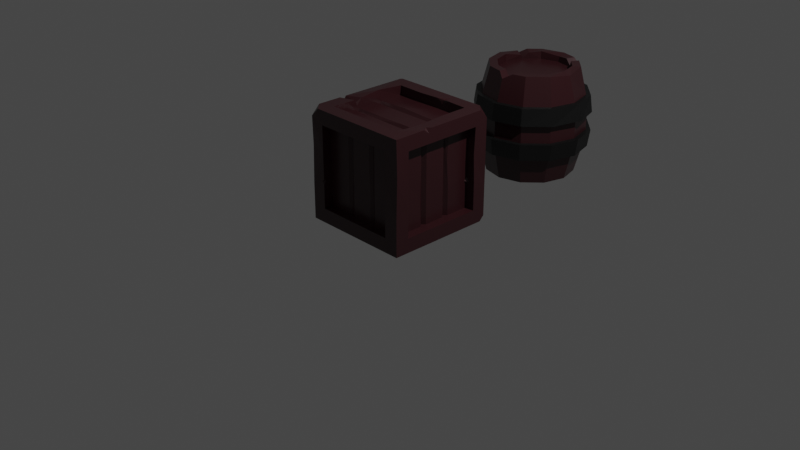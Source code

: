 # Source: dungeon.blend  (saved by Blender 3.4.6; exported with 4.5.12 LTS)
import bpy
from mathutils import Matrix  # noqa: F401  (used for matrix-valued properties, if any)

bpy.ops.wm.read_factory_settings(use_empty=True)
scene = bpy.context.scene
scene.name = 'Scene'

# ---- collections
col_collection = bpy.data.collections.new('Collection'); scene.collection.children.link(col_collection)
col_dungeon_props = bpy.data.collections.new('Dungeon props'); scene.collection.children.link(col_dungeon_props)

# ---- materials (node trees are filled in below, after node groups)
mat_wood = bpy.data.materials.new('Wood')
mat_wood.use_transparent_shadow = False
mat_metal_barrel = bpy.data.materials.new('Metal barrel')
mat_metal_barrel.use_transparent_shadow = False

# ---- material node trees
mat_wood.use_nodes = True; mat_wood.node_tree.nodes.clear()
_N = mat_wood.node_tree.nodes; _L = mat_wood.node_tree.links
n0 = _N.new('ShaderNodeBsdfPrincipled'); n0.name = 'Principled BSDF'; n0.location = (10, 300)
n0.distribution = 'GGX'
n0.subsurface_method = 'RANDOM_WALK_SKIN'
n0.inputs[0].default_value = (0.03292, 0.008286, 0.01048, 1.0)
n0.inputs[2].default_value = 0.3364
n0.inputs[3].default_value = 1.45
n0.inputs[27].default_value = (0.0, 0.0, 0.0, 1.0)
n0.inputs[28].default_value = 1.0
n1 = _N.new('ShaderNodeOutputMaterial'); n1.name = 'Material Output'; n1.location = (300, 300)
_L.new(n0.outputs[0], n1.inputs[0])
n1.is_active_output = True
mat_metal_barrel.use_nodes = True; mat_metal_barrel.node_tree.nodes.clear()
_N = mat_metal_barrel.node_tree.nodes; _L = mat_metal_barrel.node_tree.links
n0 = _N.new('ShaderNodeBsdfPrincipled'); n0.name = 'Principled BSDF'; n0.location = (10, 300)
n0.distribution = 'GGX'
n0.subsurface_method = 'RANDOM_WALK_SKIN'
n0.inputs[0].default_value = (0.00241, 0.00241, 0.00241, 1.0)
n0.inputs[3].default_value = 1.45
n0.inputs[27].default_value = (0.0, 0.0, 0.0, 1.0)
n0.inputs[28].default_value = 1.0
n1 = _N.new('ShaderNodeOutputMaterial'); n1.name = 'Material Output'; n1.location = (300, 300)
_L.new(n0.outputs[0], n1.inputs[0])
n1.is_active_output = True

# ---- world
world_world = bpy.data.worlds.new('World'); scene.world = world_world
world_world.use_nodes = True; world_world.node_tree.nodes.clear()
_N = world_world.node_tree.nodes; _L = world_world.node_tree.links
n0 = _N.new('ShaderNodeOutputWorld'); n0.name = 'World Output'; n0.location = (300, 300)
n1 = _N.new('ShaderNodeBackground'); n1.name = 'Background'; n1.location = (10, 300)
n1.inputs[0].default_value = (0.05088, 0.05088, 0.05088, 1.0)
_L.new(n1.outputs[0], n0.inputs[0])
n0.is_active_output = True
world_world.color = (0.05088, 0.05088, 0.05088)
world_world.use_sun_shadow = False
world_world.sun_shadow_jitter_overblur = 0.0

# ---- cameras
cam_camera = bpy.data.cameras.new('Camera')
cam_camera.clip_end = 100.0
cam_camera.ortho_scale = 7.314

# ---- lights
light_light = bpy.data.lights.new('Light', 'POINT')
light_light.transmission_factor = 0.0
light_light.energy = 1000.0
light_light.shadow_soft_size = 0.1
light_light.shadow_maximum_resolution = 0.006
light_light.use_absolute_resolution = True

# ---- meshes
me_cube_001 = bpy.data.meshes.new('Cube.001')
me_cube_001.from_pydata([(-0.6, -0.6, -0.6), (0.6, -0.6, -0.6), (0.6, -0.6, 0.6), (-0.6, -0.4457, -0.4457), (-0.6, -0.4457, 0.4457), (-0.6, 0.4457, 0.4457), (-0.6, 0.4457, -0.4457), (-0.4457, 0.6, -0.4457), (-0.4457, 0.6, 0.4457), (0.4457, 0.6, 0.4457), (0.4457, 0.6, -0.4457), (0.6, 0.4457, -0.4457), (0.6, 0.4457, 0.4457), (0.6, -0.4457, 0.4457), (0.6, -0.4457, -0.4457), (0.4457, -0.6, -0.4457), (0.4457, -0.6, 0.4457), (-0.4457, -0.6, 0.4457), (-0.4457, -0.6, -0.4457), (-0.4457, 0.4457, -0.6), (0.4457, 0.4457, -0.6), (0.4457, -0.4457, -0.6), (-0.4457, -0.4457, -0.6), (0.4457, 0.4457, 0.6), (-0.4457, 0.4457, 0.6), (-0.4457, -0.4457, 0.6), (0.4457, -0.4457, 0.6), (-0.6, -0.4457, -0.4457), (-0.6, -0.4457, 0.4457), (-0.6, 0.4457, -0.4457), (-0.4457, 0.6, 0.4457), (-0.4457, 0.6, -0.4457), (0.4457, 0.6, -0.4457), (0.4457, 0.6, 0.4457), (0.6, 0.4457, 0.4457), (0.6, 0.4457, -0.4457), (0.6, -0.4457, -0.4457), (0.6, -0.4457, 0.4457), (0.4457, -0.6, 0.4457), (0.4457, -0.6, -0.4457), (-0.4457, -0.6, -0.4457), (-0.4457, -0.6, 0.4457), (0.4457, 0.4457, -0.6), (-0.4457, 0.4457, -0.6), (-0.4457, -0.4457, -0.6), (0.4457, -0.4457, -0.6), (-0.4457, 0.4457, 0.6), (0.4457, 0.4457, 0.6), (0.4457, -0.4457, 0.6), (-0.4457, -0.4457, 0.6), (-0.4965, -0.4457, -0.4457), (-0.4965, -0.4457, 0.4457), (-0.4949, 0.4413, -0.4339), (-0.4981, 0.4502, 0.4339), (-0.4457, 0.4965, 0.4457), (-0.4457, 0.4965, -0.4457), (0.4457, 0.4965, -0.4457), (0.4457, 0.4965, 0.4457), (0.4965, 0.4457, 0.4457), (0.4965, 0.4457, -0.4457), (0.4965, -0.4457, -0.4457), (0.4965, -0.4457, 0.4457), (0.4457, -0.4965, 0.4457), (0.4457, -0.4965, -0.4457), (-0.4457, -0.4965, -0.4457), (-0.4457, -0.4965, 0.4457), (0.4429, 0.4376, -0.4925), (-0.4457, 0.4457, -0.4965), (-0.4457, -0.4457, -0.4965), (0.4457, -0.4457, -0.4965), (-0.4457, 0.4457, 0.4965), (0.4457, 0.4457, 0.4965), (0.4457, -0.4457, 0.4965), (-0.4457, -0.4457, 0.4965), (-0.6, 0.2, -0.6), (-0.6, 0.2, 0.6), (0.6, -0.2, -0.6), (0.6, 0.2, -0.6), (0.6, 0.2, 0.6), (-0.6, 0.1486, -0.4457), (-0.1486, -0.6, 0.4457), (-0.6, -0.1486, 0.4457), (0.1486, -0.6, -0.4457), (0.6, 0.1486, -0.4457), (0.1486, 0.6, 0.4457), (-0.1486, 0.6, 0.4457), (-0.4457, -0.1486, -0.6), (0.4457, -0.1486, -0.6), (-0.1486, 0.6, -0.4457), (0.4457, 0.1486, 0.6), (-0.2, -0.6, 0.6), (-0.4604, 0.149, 0.6191), (0.2, -0.6, 0.6), (-0.6, -0.1486, -0.4457), (0.2, -0.6, -0.6), (-0.6, 0.1486, 0.4457), (0.6, -0.1486, -0.4457), (-0.2, -0.6, -0.6), (0.6, 0.1486, 0.4457), (0.6, -0.1486, 0.4457), (-0.4457, 0.1486, -0.6), (0.2, 0.6, 0.6), (-0.2, 0.6, 0.6), (0.4457, 0.1486, -0.6), (0.4534, -0.1514, 0.5888), (0.2, 0.6, -0.6), (-0.1486, 0.4457, -0.6), (-0.1489, 0.4409, 0.5981), (-0.1486, -0.6, -0.4457), (0.1486, -0.6, 0.4457), (0.1486, 0.4457, -0.5722), (-0.1486, -0.4457, -0.6), (0.1486, -0.4457, -0.6), (0.1486, -0.4457, 0.6), (-0.1486, -0.4457, 0.6), (0.1486, 0.4457, -0.4965), (-0.1486, 0.4457, -0.4965), (-0.1486, -0.4457, -0.4965), (0.1486, -0.4457, -0.4965), (-0.1486, 0.4457, 0.4965), (0.1486, 0.4457, 0.4965), (0.1486, -0.4457, 0.4965), (-0.1486, -0.4457, 0.4965), (-0.4965, 0.1126, -0.4457), (-0.4965, 0.1845, -0.4457), (-0.5325, 0.1486, -0.4457), (-0.4653, 0.1486, -0.4457), (-0.4965, -0.1845, -0.4457), (-0.4965, -0.1126, -0.4457), (-0.5325, -0.1486, -0.4457), (-0.4653, -0.1486, -0.4457), (-0.4965, -0.1126, 0.4457), (-0.4965, -0.1845, 0.4457), (-0.5325, -0.1486, 0.4457), (-0.4653, -0.1486, 0.4457), (-0.4965, 0.1845, 0.4457), (-0.4965, 0.1126, 0.4457), (-0.5325, 0.1486, 0.4457), (-0.4653, 0.1486, 0.4457), (0.4965, -0.1126, -0.4457), (0.4965, -0.1845, -0.4457), (0.5325, -0.1486, -0.4457), (0.4653, -0.1486, -0.4457), (0.4965, 0.1845, -0.4457), (0.4965, 0.1126, -0.4457), (0.5325, 0.1486, -0.4457), (0.4653, 0.1486, -0.4457), (0.4965, 0.1126, 0.4457), (0.4965, 0.1845, 0.4457), (0.5325, 0.1486, 0.4457), (0.4653, 0.1486, 0.4457), (0.4965, -0.1845, 0.4457), (0.4965, -0.1126, 0.4457), (0.5325, -0.1486, 0.4457), (0.4653, -0.1486, 0.4457), (-0.4457, 0.1845, -0.4965), (-0.4457, 0.1126, -0.4965), (-0.4457, 0.1486, -0.5325), (-0.4457, 0.1486, -0.4712), (-0.4457, -0.1126, -0.4965), (-0.4457, -0.1845, -0.4965), (-0.4457, -0.1486, -0.5325), (-0.4457, -0.1486, -0.4712), (0.4457, -0.1845, -0.4965), (0.4457, -0.1126, -0.4965), (0.4457, -0.1486, -0.5325), (0.4457, -0.1486, -0.4712), (0.4457, 0.1126, -0.4965), (0.4457, 0.1845, -0.4965), (0.4457, 0.1486, -0.5325), (0.4457, 0.1486, -0.4712), (0.4457, 0.1845, 0.4965), (0.4457, 0.1126, 0.4965), (0.4457, 0.1486, 0.5325), (0.4457, 0.1486, 0.4712), (0.4457, -0.1126, 0.4965), (0.4457, -0.1845, 0.4965), (0.4457, -0.1486, 0.5325), (0.4457, -0.1486, 0.4712), (-0.4457, -0.1845, 0.4965), (-0.4457, -0.1126, 0.4965), (-0.4457, -0.1486, 0.5325), (-0.4457, -0.1486, 0.4712), (-0.4457, 0.1126, 0.4965), (-0.4457, 0.1845, 0.4965), (-0.4457, 0.1486, 0.5325), (-0.4457, 0.1486, 0.4712), (0.1126, 0.4965, -0.4457), (0.1845, 0.4965, -0.4457), (0.1486, 0.5325, -0.4457), (0.1486, 0.4755, -0.4457), (-0.1845, 0.4965, -0.4457), (-0.1126, 0.4965, -0.4457), (-0.1486, 0.5325, -0.4457), (-0.1486, 0.4755, -0.4457), (-0.1126, 0.4965, 0.4457), (-0.1845, 0.4965, 0.4457), (-0.1486, 0.5325, 0.4457), (-0.1486, 0.4755, 0.4457), (0.1845, 0.4965, 0.4457), (0.1126, 0.4965, 0.4457), (0.1463, 0.5326, 0.4567), (0.1487, 0.4749, 0.4346), (-0.1126, -0.4965, -0.4457), (-0.1845, -0.4965, -0.4457), (-0.1486, -0.5325, -0.4457), (-0.1636, -0.4812, -0.4522), (0.1845, -0.4965, -0.4457), (0.1126, -0.4965, -0.4457), (0.1486, -0.5325, -0.4457), (0.1496, -0.47, -0.4308), (0.1126, -0.4965, 0.4457), (0.1845, -0.4965, 0.4457), (0.1486, -0.5325, 0.4457), (0.1486, -0.4755, 0.4457), (-0.1845, -0.4965, 0.4457), (-0.1126, -0.4965, 0.4457), (-0.1486, -0.5325, 0.4457), (-0.1486, -0.4755, 0.4457), (-0.1484, 0.1924, 0.5053), (-0.1486, 0.1126, 0.4965), (-0.1486, 0.1486, 0.4712), (0.1486, 0.1126, 0.4965), (0.1486, 0.1845, 0.4965), (0.1486, 0.1486, 0.4712), (-0.1368, -0.1092, 0.4901), (-0.1486, -0.1845, 0.4965), (-0.1486, -0.1486, 0.4712), (0.1642, -0.1843, 0.4916), (0.1486, -0.1126, 0.4965), (0.1602, -0.1496, 0.4663), (0.1551, 0.1823, -0.4965), (0.1529, 0.1111, -0.4965), (0.1486, 0.1486, -0.4712), (-0.1486, 0.1126, -0.4965), (-0.1486, 0.1845, -0.4965), (-0.1486, 0.1486, -0.4712), (0.1738, -0.196, -0.4892), (0.1486, -0.1126, -0.4965), (0.1297, -0.1549, -0.4655), (-0.1486, -0.1126, -0.4965), (-0.1486, -0.1845, -0.4965), (-0.1486, -0.1486, -0.4712), (-0.6, -0.6, -0.2), (-0.6, -0.5899, 0.1966), (-0.6, 0.6, 0.2), (-0.6, 0.6, -0.2), (0.6, 0.6, 0.2), (0.6, 0.6, -0.2), (0.6029, -0.5928, 0.2018), (0.6, -0.6, -0.2), (-0.6, -0.4457, -0.1486), (-0.6, 0.4457, 0.1486), (-0.6, 0.4457, -0.1486), (-0.4457, 0.6, -0.1486), (0.5933, 0.4394, 0.1567), (0.6, -0.4457, -0.1486), (0.4457, -0.6, -0.1486), (-0.4457, 0.6, 0.1486), (0.4457, 0.6, -0.1486), (0.6, 0.4457, -0.1486), (0.6, -0.4457, 0.1486), (0.4457, -0.6, 0.1486), (-0.4457, -0.6, 0.1486), (-0.4965, -0.4457, -0.1486), (-0.4965, -0.4457, 0.1486), (-0.4965, 0.4457, 0.1486), (-0.5005, 0.4543, -0.1438), (-0.4457, 0.4965, 0.1486), (-0.4457, 0.4965, -0.1486), (0.4457, 0.4965, 0.1486), (0.4457, 0.4965, -0.1486), (0.4965, 0.4457, 0.1486), (0.4965, -0.4457, 0.1486), (0.4965, -0.4457, -0.1486), (0.4457, -0.4965, 0.1486), (0.4457, -0.4965, -0.1486), (-0.4457, -0.4965, -0.1486), (-0.4457, -0.4965, 0.1486), (0.4965, 0.1126, 0.1486), (0.4965, 0.1126, -0.1486), (0.4668, 0.1552, -0.1444), (0.4653, 0.1486, 0.1486), (0.4965, 0.1845, -0.1486), (0.4918, 0.17, 0.1425), (0.4965, -0.1845, 0.1486), (0.492, -0.1918, -0.1466), (0.4653, -0.1486, -0.1486), (0.4653, -0.1486, 0.1486), (0.4965, -0.1126, -0.1486), (0.4965, -0.1126, 0.1486), (-0.4965, -0.1126, 0.1486), (-0.4965, -0.1126, -0.1486), (-0.4653, -0.1486, -0.1257), (-0.4653, -0.1486, 0.1486), (-0.5004, -0.174, -0.1486), (-0.4915, -0.1945, 0.1551), (-0.4965, 0.1845, 0.1486), (-0.4965, 0.1845, -0.1486), (-0.4653, 0.1486, -0.1486), (-0.4676, 0.155, 0.1486), (-0.4937, 0.1088, -0.1418), (0.1126, -0.4965, 0.1486), (0.1205, -0.4918, -0.1403), (0.1471, -0.4787, -0.1569), (0.1486, -0.4755, 0.1486), (0.1845, -0.4965, -0.1486), (0.1895, -0.4989, 0.1385), (-0.1845, -0.4965, 0.1486), (-0.1845, -0.4965, -0.1486), (-0.1486, -0.4755, -0.1486), (-0.1387, -0.4696, 0.1589), (-0.1126, -0.4965, -0.1486), (-0.1126, -0.4965, 0.1486), (-0.1126, 0.4965, 0.1486), (-0.09572, 0.5013, -0.1507), (-0.1416, 0.4749, -0.1378), (-0.1524, 0.4731, 0.1549), (-0.1831, 0.4997, -0.1614), (-0.1845, 0.4965, 0.1486), (0.1845, 0.4965, 0.1486), (0.1845, 0.4965, -0.1486), (0.1486, 0.4755, -0.1486), (0.1486, 0.4755, 0.1486), (0.1126, 0.4965, -0.1486), (0.1126, 0.4965, 0.1486), (0.5311, 0.5311, 0.6), (0.6, 0.5026, 0.6), (0.6, 0.5311, 0.5311), (0.6, 0.6, 0.5026), (0.5311, 0.6, 0.5311), (0.5026, 0.6, 0.6), (-0.5324, -0.6, 0.5324), (-0.5044, -0.6, 0.6), (-0.5324, -0.5324, 0.6), (-0.6, -0.5044, 0.6), (-0.6, -0.5324, 0.5324), (-0.6, -0.5976, 0.5045), (-0.5324, 0.6, -0.5324), (-0.5044, 0.6, -0.6), (-0.5324, 0.5324, -0.6), (-0.6, 0.5044, -0.6), (-0.6, 0.5324, -0.5324), (-0.6, 0.6, -0.5044), (0.6, -0.1841, 0.5524), (0.6, -0.1498, 0.6), (0.5525, -0.1842, 0.5964), (0.6, -0.2502, 0.6), (-0.4652, -0.1502, 0.5618), (-0.4448, -0.09038, 0.6032), (-0.4423, -0.1852, 0.6), (-0.4423, -0.1852, 0.6), (-0.4457, -0.6, -0.1752), (-0.4457, -0.5734, -0.1486), (-0.4457, -0.6, -0.1219), (-0.471, -0.6, -0.157), (-0.4457, -0.6, -0.1752), (0.532, 0.4457, -0.1486), (0.4965, 0.4457, -0.1131), (0.4965, 0.4102, -0.1486), (0.4965, 0.4457, -0.1841), (-0.6, 0.3678, 0.4457), (-0.6, 0.4457, 0.4457), (-0.6, 0.4457, 0.3678), (-0.5227, 0.4491, 0.4367), (-0.6, -0.4457, 0.1935), (-0.5551, -0.4457, 0.1486), (-0.6, -0.4457, 0.1036), (-0.6, -0.4884, 0.1628), (-0.6, -0.4457, 0.1935), (-0.4965, 0.1126, 0.1807), (-0.4784, 0.1392, 0.1486), (-0.4962, 0.1122, 0.1164), (-0.4965, 0.08044, 0.1486), (-0.6, -0.1838, -0.5515), (-0.6, -0.1489, -0.6), (-0.5515, -0.1838, -0.6), (-0.6, -0.2511, -0.6), (0.1725, 0.6, -0.4457), (0.1725, 0.6, -0.4457), (0.1561, 0.6, -0.4684), (0.1246, 0.6, -0.4457), (0.1486, 0.5761, -0.4457), (-0.1667, 0.6, -0.6), (-0.1895, 0.5684, -0.6), (-0.2333, 0.6, -0.6), (-0.1895, 0.6, -0.5684), (-0.5862, 0.5862, 0.6), (-0.5804, 0.6, 0.6), (-0.5862, 0.6, 0.5862), (-0.6, 0.6, 0.5804), (-0.6, 0.5862, 0.5862), (-0.6, 0.5804, 0.6), (0.6, 0.5631, -0.5631), (0.6, 0.5478, -0.6), (0.5631, 0.5631, -0.6), (0.5478, 0.6, -0.6), (0.5631, 0.6, -0.5631), (0.6, 0.6, -0.5478), (0.4457, 0.6, 0.1787), (0.4743, 0.6, 0.1581), (0.4457, 0.6, 0.1185), (0.4457, 0.5699, 0.1486), (0.4457, 0.6, 0.1787), (-0.6, -0.1604, 0.6), (-0.6, -0.1875, 0.5625), (-0.6, -0.2396, 0.6), (0.2382, 0.4506, 0.6025), (0.1781, 0.5375, 0.6015), (0.05873, 0.4492, 0.6019), (0.1486, 0.4469, 0.5139), (0.2382, 0.4506, 0.6025), (0.1834, 0.4769, 0.6026), (0.1594, 0.4592, 0.5948), (0.1309, 0.4765, 0.6025), (0.1222, 0.45, 0.5768), (0.1748, 0.4504, 0.577), (0.201, 0.4515, 0.6029)], [], [(100, 19, 43), (99, 13, 37), (253, 6, 29), (107, 24, 46), (82, 15, 39), (84, 9, 33), (90, 333, 332, 17, 80), (245, 390, 389, 8, 258), (384, 383, 105, 110, 106), (376, 375, 74, 100, 86), (102, 388, 387, 24, 107), (247, 329, 328, 12, 255), (77, 394, 393, 11, 83), (74, 341, 340, 19, 100), (78, 327, 326, 23, 89), (346, 345, 78, 89, 104), (250, 1, 14, 256), (105, 396, 395, 20, 110), (249, 2, 16, 262), (91, 349, 348, 181, 180, 183, 185), (94, 1, 15, 82), (397, 396, 105, 380, 379, 10), (76, 1, 21, 87), (97, 0, 22, 111), (342, 341, 74, 79, 6), (389, 388, 102, 85, 8), (348, 406, 335, 334, 25, 350), (92, 2, 26, 113), (328, 327, 78, 98, 12), (67, 116, 235, 155), (160, 241, 117, 68), (36, 96, 141, 140, 60), (34, 98, 149, 148, 58), (110, 42, 66, 115), (28, 81, 133, 132, 51), (259, 10, 32), (80, 17, 41), (89, 23, 47), (256, 14, 36), (87, 21, 45), (243, 0, 18, 356, 355), (111, 22, 44), (113, 26, 48), (243, 244, 368, 367, 251), (258, 8, 30), (93, 3, 27), (255, 12, 34), (88, 7, 31), (262, 16, 38), (5, 252, 363, 362), (83, 11, 35), (110, 20, 42), (79, 93, 129, 128, 123, 125), (268, 54, 196, 319), (96, 83, 145, 144, 139, 141), (275, 62, 212, 307), (103, 87, 165, 164, 167, 169), (253, 29, 52, 267), (115, 66, 168, 231), (256, 36, 60, 274), (258, 30, 54, 268), (111, 44, 68, 117), (262, 38, 62, 275), (85, 84, 201, 200, 195, 197), (107, 46, 70, 119), (109, 80, 217, 216, 211, 213), (302, 211, 216, 313), (176, 228, 121, 72), (222, 220, 225, 229), (259, 32, 56, 271), (119, 70, 184, 219), (251, 367, 366, 265, 264), (244, 243, 355, 354, 263), (255, 34, 58, 272), (113, 48, 72, 121), (314, 195, 200, 325), (351, 350, 25, 49), (220, 183, 180, 225), (172, 222, 229, 175), (71, 120, 223, 171), (87, 45, 69, 163, 165), (46, 91, 185, 184, 70), (226, 179, 73, 122), (42, 103, 169, 168, 66), (237, 163, 69, 118), (83, 35, 59, 143, 145), (285, 151, 61, 273), (93, 27, 50, 127, 129), (297, 135, 53, 266), (14, 96, 36), (228, 226, 122, 121), (4, 81, 28), (104, 89, 173, 172, 175, 177), (6, 79, 29), (120, 119, 219, 223), (24, 91, 46), (89, 47, 71, 171, 173), (20, 103, 42), (241, 237, 118, 117), (26, 104, 48), (86, 100, 157, 156, 159, 161), (265, 51, 132, 296), (279, 147, 152, 290), (272, 58, 148, 284), (81, 95, 137, 136, 131, 133), (364, 363, 252, 266, 53), (232, 167, 164, 238), (156, 234, 240, 159), (98, 99, 153, 152, 147, 149), (99, 37, 61, 151, 153), (78, 345, 344, 99, 98), (75, 392, 391, 5, 95), (75, 404, 348, 349, 91), (74, 375, 374, 93, 79), (248, 398, 397, 10, 259), (77, 76, 87, 103), (1, 76, 96, 14), (76, 77, 83, 96), (247, 248, 259, 401, 400), (344, 347, 2, 13, 99), (374, 377, 0, 3, 93), (338, 343, 246, 254, 7), (336, 335, 406, 405, 81, 4), (12, 98, 34), (116, 115, 231, 235), (22, 86, 44), (100, 43, 67, 155, 157), (49, 114, 122, 73), (114, 113, 121, 122), (80, 41, 65, 215, 217), (38, 109, 213, 212, 62), (84, 33, 57, 199, 201), (30, 85, 197, 196, 54), (108, 82, 209, 208, 203, 205), (308, 215, 65, 278), (326, 331, 101, 408, 412, 407, 23), (101, 102, 107, 409, 414, 408), (320, 199, 57, 270), (45, 112, 118, 69), (112, 111, 117, 118), (48, 104, 177, 176, 72), (234, 232, 238, 240), (44, 86, 161, 160, 68), (82, 39, 63, 207, 209), (40, 108, 205, 204, 64), (88, 31, 55, 191, 193), (19, 106, 43), (382, 381, 88, 193, 192, 187, 189), (25, 114, 49), (21, 112, 45), (16, 109, 38), (43, 106, 116, 67), (106, 110, 115, 116), (90, 92, 113, 114), (101, 331, 330, 9, 84), (1, 94, 112, 21), (94, 97, 111, 112), (246, 343, 342, 6, 253), (340, 339, 385, 384, 106, 19), (0, 97, 108, 18), (97, 94, 82, 108), (2, 92, 109, 16), (92, 90, 80, 109), (386, 385, 339, 338, 7, 88), (32, 378, 382, 189, 188, 56), (391, 390, 245, 252, 5), (102, 101, 84, 85), (8, 85, 30), (18, 108, 40), (47, 411, 416, 410, 120, 71), (123, 126, 125), (126, 124, 125), (127, 130, 129), (130, 128, 129), (131, 134, 133), (134, 132, 133), (135, 138, 137), (138, 136, 137), (139, 142, 141), (142, 140, 141), (143, 146, 145), (146, 144, 145), (147, 150, 149), (150, 148, 149), (151, 154, 153), (154, 152, 153), (155, 158, 157), (158, 156, 157), (159, 162, 161), (162, 160, 161), (163, 166, 165), (166, 164, 165), (167, 170, 169), (170, 168, 169), (171, 174, 173), (174, 172, 173), (175, 178, 177), (178, 176, 177), (179, 182, 181), (182, 180, 181), (183, 186, 185), (186, 184, 185), (187, 190, 189), (190, 188, 189), (191, 194, 193), (194, 192, 193), (195, 198, 197), (198, 196, 197), (199, 202, 201), (202, 200, 201), (203, 206, 205), (206, 204, 205), (207, 210, 209), (210, 208, 209), (211, 214, 213), (214, 212, 213), (215, 218, 217), (218, 216, 217), (163, 237, 239, 166), (166, 239, 238, 164), (232, 234, 236, 233), (233, 236, 235, 231), (167, 232, 233, 170), (170, 233, 231, 168), (226, 228, 230, 227), (227, 230, 229, 225), (179, 226, 227, 182), (182, 227, 225, 180), (220, 222, 224, 221), (221, 224, 223, 219), (183, 220, 221, 186), (186, 221, 219, 184), (222, 172, 174, 224), (224, 174, 171, 223), (228, 176, 178, 230), (230, 178, 175, 229), (234, 156, 158, 236), (236, 158, 155, 235), (241, 160, 162, 242), (242, 162, 159, 240), (280, 144, 146, 281), (281, 146, 143, 283), (286, 140, 142, 287), (287, 142, 139, 289), (292, 128, 130, 293), (293, 130, 127, 295), (298, 124, 126, 299), (299, 126, 123, 301), (237, 241, 242, 239), (239, 242, 240, 238), (303, 208, 210, 304), (304, 210, 207, 306), (309, 204, 206, 310), (310, 206, 203, 312), (315, 192, 194, 316), (316, 194, 191, 318), (321, 188, 190, 322), (322, 190, 187, 324), (29, 79, 125, 124, 52), (202, 323, 325, 200), (323, 322, 324, 325), (199, 320, 323, 202), (320, 321, 322, 323), (198, 317, 319, 196), (317, 316, 318, 319), (195, 314, 317, 198), (314, 315, 316, 317), (218, 311, 313, 216), (311, 310, 312, 313), (215, 308, 311, 218), (308, 309, 310, 311), (214, 305, 307, 212), (305, 304, 306, 307), (211, 302, 305, 214), (302, 303, 304, 305), (292, 291, 373, 372, 301), (291, 131, 136, 370, 373), (135, 297, 300, 138), (297, 298, 299, 300), (134, 294, 296, 132), (294, 293, 295, 296), (131, 291, 294, 134), (291, 292, 293, 294), (154, 288, 290, 152), (288, 287, 289, 290), (151, 285, 288, 154), (285, 286, 287, 288), (150, 282, 284, 148), (282, 281, 283, 284), (147, 279, 282, 150), (279, 280, 281, 282), (188, 321, 271, 56), (321, 320, 270, 271), (204, 309, 277, 64), (309, 308, 278, 277), (260, 255, 272, 358, 357), (59, 360, 359, 283, 143), (144, 280, 289, 139), (280, 279, 290, 289), (50, 264, 295, 127), (264, 265, 296, 295), (128, 292, 301, 123), (300, 299, 301, 372, 371), (124, 298, 267, 52), (298, 297, 266, 267), (140, 286, 274, 60), (286, 285, 273, 274), (192, 315, 324, 187), (315, 314, 325, 324), (359, 358, 272, 284, 283), (41, 263, 278, 65), (352, 356, 18, 40), (27, 251, 264, 50), (365, 369, 4, 28), (330, 329, 247, 400, 399, 9), (33, 403, 402, 270, 57), (208, 303, 312, 203), (303, 302, 313, 312), (39, 257, 276, 63), (257, 262, 275, 276), (31, 254, 269, 55), (254, 258, 268, 269), (37, 261, 273, 61), (261, 256, 274, 273), (95, 5, 362, 361), (252, 253, 267, 266), (63, 276, 306, 207), (276, 275, 307, 306), (55, 269, 318, 191), (269, 268, 319, 318), (15, 257, 39), (11, 260, 35), (7, 254, 31), (3, 251, 27), (17, 263, 41), (13, 261, 37), (402, 401, 259, 271, 270), (334, 333, 90, 114, 25), (263, 354, 353, 277, 278), (1, 250, 257, 15), (250, 249, 262, 257), (2, 249, 261, 13), (249, 250, 256, 261), (395, 394, 77, 103, 20), (248, 247, 255, 260), (246, 245, 258, 254), (245, 246, 253, 252), (0, 243, 251, 3), (244, 337, 336, 4, 369, 368), (326, 327, 328, 329, 330, 331), (410, 415, 409, 107, 119, 120), (332, 333, 334, 335, 336, 337), (338, 339, 340, 341, 342, 343), (332, 337, 244, 263, 17), (344, 345, 346, 347), (2, 347, 346, 104, 26), (351, 348, 350), (348, 351, 49, 73, 179, 181), (352, 353, 354, 355, 356), (353, 352, 40, 64, 277), (357, 358, 359, 360), (35, 260, 357, 360, 59), (361, 362, 363, 364), (95, 361, 364, 53, 135, 137), (365, 366, 367, 368, 369), (366, 365, 28, 51, 265), (370, 371, 372, 373), (138, 300, 371, 370, 136), (374, 375, 376, 377), (0, 377, 376, 86, 22), (378, 379, 380, 381, 382), (10, 379, 378, 32), (383, 384, 385, 386), (105, 383, 386, 88, 381, 380), (387, 388, 389, 390, 391, 392), (387, 392, 75, 91, 24), (393, 394, 395, 396, 397, 398), (393, 398, 248, 260, 11), (399, 400, 401, 402, 403), (9, 399, 403, 33), (404, 405, 406, 348), (405, 404, 75, 95, 81), (407, 412, 413, 417), (408, 414, 413, 412), (409, 415, 413, 414), (410, 416, 413, 415), (411, 417, 413, 416), (23, 407, 417, 411, 47)])
_uv = me_cube_001.uv_layers.new(name='UVMap')
_uv.uv.foreach_set('vector', [0.1571, 0.594, 0.1571, 0.5321, 0.1571, 0.5321, 0.5929, 0.656, 0.5929, 0.7179, 0.5929, 0.7179, 0.469, 0.2179, 0.4071, 0.2179, 0.4071, 0.2179, 0.781, 0.5321, 0.8429, 0.5321, 0.8429, 0.5321, 0.4071, 0.844, 0.4071, 0.7821, 0.4071, 0.7821, 0.5929, 0.406, 0.5929, 0.4679, 0.5929, 0.4679, 0.625, 0.9167, 0.625, 0.9801, 0.6109, 0.9859, 0.5929, 0.9679, 0.5929, 0.906, 0.5417, 0.25, 0.6209, 0.25, 0.6221, 0.2529, 0.5929, 0.2821, 0.531, 0.2821, 0.2105, 0.5066, 0.2153, 0.5, 0.2917, 0.5, 0.281, 0.5321, 0.219, 0.5321, 0.1351, 0.6633, 0.125, 0.656, 0.125, 0.5833, 0.1571, 0.594, 0.1571, 0.656, 0.7917, 0.5, 0.8709, 0.5, 0.8721, 0.5029, 0.8429, 0.5321, 0.781, 0.5321, 0.5417, 0.5, 0.6047, 0.5, 0.6106, 0.5144, 0.5929, 0.5321, 0.531, 0.5321, 0.375, 0.5833, 0.375, 0.5109, 0.3827, 0.5077, 0.4071, 0.5321, 0.4071, 0.594, 0.125, 0.5833, 0.125, 0.5199, 0.1391, 0.5141, 0.1571, 0.5321, 0.1571, 0.594, 0.625, 0.5833, 0.625, 0.5203, 0.6394, 0.5144, 0.6571, 0.5321, 0.6571, 0.594, 0.6354, 0.6632, 0.625, 0.6562, 0.625, 0.5833, 0.6571, 0.594, 0.6571, 0.656, 0.4583, 0.75, 0.375, 0.75, 0.4071, 0.7179, 0.469, 0.7179, 0.2917, 0.5, 0.3641, 0.5, 0.3673, 0.5077, 0.3429, 0.5321, 0.281, 0.5321, 0.5417, 0.75, 0.625, 0.75, 0.5929, 0.7821, 0.531, 0.7821, 0.8429, 0.594, 0.8429, 0.6457, 0.8429, 0.656, 0.8429, 0.656, 0.8429, 0.6485, 0.8429, 0.6015, 0.8429, 0.594, 0.375, 0.8333, 0.375, 0.75, 0.4071, 0.7821, 0.4071, 0.844, 0.3827, 0.4923, 0.375, 0.4891, 0.375, 0.4167, 0.4024, 0.4075, 0.4071, 0.4109, 0.4071, 0.4679, 0.375, 0.6667, 0.375, 0.75, 0.3429, 0.7179, 0.3429, 0.656, 0.2083, 0.75, 0.125, 0.75, 0.1571, 0.7179, 0.219, 0.7179, 0.3891, 0.2359, 0.375, 0.2301, 0.375, 0.1667, 0.4071, 0.156, 0.4071, 0.2179, 0.6221, 0.2529, 0.625, 0.2541, 0.625, 0.3333, 0.5929, 0.344, 0.5929, 0.2821, 0.8518, 0.6589, 0.875, 0.6749, 0.875, 0.7301, 0.8609, 0.7359, 0.8429, 0.7179, 0.8429, 0.6655, 0.7083, 0.75, 0.625, 0.75, 0.6571, 0.7179, 0.719, 0.7179, 0.6106, 0.5144, 0.625, 0.5203, 0.625, 0.5833, 0.5929, 0.594, 0.5929, 0.5321, 0.1571, 0.5321, 0.219, 0.5321, 0.219, 0.5866, 0.1571, 0.5866, 0.1571, 0.6634, 0.219, 0.6634, 0.219, 0.7179, 0.1571, 0.7179, 0.4071, 0.7179, 0.4071, 0.656, 0.4071, 0.656, 0.4071, 0.6634, 0.4071, 0.7179, 0.5929, 0.5321, 0.5929, 0.594, 0.5929, 0.594, 0.5929, 0.5866, 0.5929, 0.5321, 0.281, 0.5321, 0.3429, 0.5321, 0.3429, 0.5321, 0.281, 0.5321, 0.5929, 0.03214, 0.5929, 0.09405, 0.5929, 0.09405, 0.5929, 0.08656, 0.5929, 0.03214, 0.469, 0.4679, 0.4071, 0.4679, 0.4071, 0.4679, 0.5929, 0.906, 0.5929, 0.9679, 0.5929, 0.9679, 0.6571, 0.594, 0.6571, 0.5321, 0.6571, 0.5321, 0.469, 0.7179, 0.4071, 0.7179, 0.4071, 0.7179, 0.3429, 0.656, 0.3429, 0.7179, 0.3429, 0.7179, 0.4583, 1.0, 0.375, 1.0, 0.4071, 0.9679, 0.4635, 0.9679, 0.4673, 0.9731, 0.219, 0.7179, 0.1571, 0.7179, 0.1571, 0.7179, 0.719, 0.7179, 0.6571, 0.7179, 0.6571, 0.7179, 0.4583, 0.0, 0.541, 0.002097, 0.5339, 0.02326, 0.5216, 0.03214, 0.469, 0.03214, 0.531, 0.2821, 0.5929, 0.2821, 0.5929, 0.2821, 0.4071, 0.09405, 0.4071, 0.03214, 0.4071, 0.03214, 0.531, 0.5321, 0.5929, 0.5321, 0.5929, 0.5321, 0.4071, 0.344, 0.4071, 0.2821, 0.4071, 0.2821, 0.531, 0.7821, 0.5929, 0.7821, 0.5929, 0.7821, 0.0, 0.0, 0.0, 0.0, 0.0, 0.0, 0.0, 0.0, 0.4071, 0.594, 0.4071, 0.5321, 0.4071, 0.5321, 0.281, 0.5321, 0.3429, 0.5321, 0.3429, 0.5321, 0.4071, 0.156, 0.4071, 0.09405, 0.4071, 0.09405, 0.4071, 0.1015, 0.4071, 0.1485, 0.4071, 0.156, 0.531, 0.2821, 0.5929, 0.2821, 0.5929, 0.3366, 0.531, 0.3366, 0.4071, 0.656, 0.4071, 0.594, 0.4071, 0.594, 0.4071, 0.6015, 0.4071, 0.6485, 0.4071, 0.656, 0.531, 0.7821, 0.5929, 0.7821, 0.5929, 0.8366, 0.531, 0.8366, 0.3429, 0.594, 0.3429, 0.656, 0.3429, 0.656, 0.3429, 0.6485, 0.3429, 0.6015, 0.3429, 0.594, 0.469, 0.2179, 0.4071, 0.2179, 0.4071, 0.2179, 0.469, 0.2179, 0.281, 0.5321, 0.3429, 0.5321, 0.3429, 0.5866, 0.281, 0.5866, 0.469, 0.7179, 0.4071, 0.7179, 0.4071, 0.7179, 0.469, 0.7179, 0.531, 0.2821, 0.5929, 0.2821, 0.5929, 0.2821, 0.531, 0.2821, 0.219, 0.7179, 0.1571, 0.7179, 0.1571, 0.7179, 0.219, 0.7179, 0.531, 0.7821, 0.5929, 0.7821, 0.5929, 0.7821, 0.531, 0.7821, 0.5929, 0.344, 0.5929, 0.406, 0.5929, 0.406, 0.5929, 0.3985, 0.5929, 0.3515, 0.5929, 0.344, 0.781, 0.5321, 0.8429, 0.5321, 0.8429, 0.5321, 0.781, 0.5321, 0.5929, 0.844, 0.5929, 0.906, 0.5929, 0.906, 0.5929, 0.8985, 0.5929, 0.8515, 0.5929, 0.844, 0.531, 0.8515, 0.5929, 0.8515, 0.5929, 0.8985, 0.531, 0.8985, 0.6571, 0.6634, 0.719, 0.6634, 0.719, 0.7179, 0.6571, 0.7179, 0.719, 0.6015, 0.781, 0.6015, 0.781, 0.6485, 0.719, 0.6485, 0.469, 0.4679, 0.4071, 0.4679, 0.4071, 0.4679, 0.469, 0.4679, 0.781, 0.5321, 0.8429, 0.5321, 0.8429, 0.5866, 0.781, 0.5866, 0.469, 0.03214, 0.5216, 0.03214, 0.531, 0.03214, 0.531, 0.03214, 0.469, 0.03214, 0.541, 1.0, 0.4583, 1.0, 0.4673, 0.9731, 0.4746, 0.9679, 0.531, 0.9679, 0.531, 0.5321, 0.5929, 0.5321, 0.5929, 0.5321, 0.531, 0.5321, 0.719, 0.7179, 0.6571, 0.7179, 0.6571, 0.7179, 0.719, 0.7179, 0.531, 0.3515, 0.5929, 0.3515, 0.5929, 0.3985, 0.531, 0.3985, 0.8429, 0.6655, 0.8429, 0.6655, 0.8429, 0.7179, 0.8429, 0.7179, 0.781, 0.6015, 0.8429, 0.6015, 0.8429, 0.6485, 0.781, 0.6485, 0.6571, 0.6015, 0.719, 0.6015, 0.719, 0.6485, 0.6571, 0.6485, 0.6571, 0.5321, 0.719, 0.5321, 0.719, 0.5866, 0.6571, 0.5866, 0.3429, 0.656, 0.3429, 0.7179, 0.3429, 0.7179, 0.3429, 0.6634, 0.3429, 0.656, 0.8429, 0.5321, 0.8429, 0.594, 0.8429, 0.594, 0.8429, 0.5866, 0.8429, 0.5321, 0.781, 0.6634, 0.8429, 0.6634, 0.8429, 0.7179, 0.781, 0.7179, 0.3429, 0.5321, 0.3429, 0.594, 0.3429, 0.594, 0.3429, 0.5866, 0.3429, 0.5321, 0.281, 0.6634, 0.3429, 0.6634, 0.3429, 0.7179, 0.281, 0.7179, 0.4071, 0.594, 0.4071, 0.5321, 0.4071, 0.5321, 0.4071, 0.5866, 0.4071, 0.594, 0.531, 0.6634, 0.5929, 0.6634, 0.5929, 0.7179, 0.531, 0.7179, 0.4071, 0.09405, 0.4071, 0.03214, 0.4071, 0.03214, 0.4071, 0.08656, 0.4071, 0.09405, 0.531, 0.1634, 0.5929, 0.1634, 0.5929, 0.2179, 0.531, 0.2179, 0.4071, 0.7179, 0.4071, 0.656, 0.4071, 0.7179, 0.719, 0.6634, 0.781, 0.6634, 0.781, 0.7179, 0.719, 0.7179, 0.5929, 0.03214, 0.5929, 0.09405, 0.5929, 0.03214, 0.6571, 0.656, 0.6571, 0.594, 0.6571, 0.594, 0.6571, 0.6015, 0.6571, 0.6485, 0.6571, 0.656, 0.4071, 0.2179, 0.4071, 0.156, 0.4071, 0.2179, 0.719, 0.5321, 0.781, 0.5321, 0.781, 0.5866, 0.719, 0.5866, 0.8429, 0.5321, 0.8429, 0.594, 0.8429, 0.5321, 0.6571, 0.594, 0.6571, 0.5321, 0.6571, 0.5321, 0.6571, 0.5866, 0.6571, 0.594, 0.3429, 0.5321, 0.3429, 0.594, 0.3429, 0.5321, 0.219, 0.6634, 0.281, 0.6634, 0.281, 0.7179, 0.219, 0.7179, 0.6571, 0.7179, 0.6571, 0.656, 0.6571, 0.7179, 0.1571, 0.656, 0.1571, 0.594, 0.1571, 0.594, 0.1571, 0.6015, 0.1571, 0.6485, 0.1571, 0.656, 0.531, 0.03214, 0.5929, 0.03214, 0.5929, 0.08656, 0.531, 0.08656, 0.531, 0.6015, 0.5929, 0.6015, 0.5929, 0.6485, 0.531, 0.6485, 0.531, 0.5321, 0.5929, 0.5321, 0.5929, 0.5866, 0.531, 0.5866, 0.5929, 0.09405, 0.5929, 0.156, 0.5929, 0.156, 0.5929, 0.1485, 0.5929, 0.1015, 0.5929, 0.09405, 0.5929, 0.2179, 0.5766, 0.2179, 0.531, 0.2179, 0.531, 0.2179, 0.5929, 0.2179, 0.281, 0.6015, 0.3429, 0.6015, 0.3429, 0.6485, 0.281, 0.6485, 0.1571, 0.6015, 0.219, 0.6015, 0.219, 0.6485, 0.1571, 0.6485, 0.5929, 0.594, 0.5929, 0.656, 0.5929, 0.656, 0.5929, 0.6485, 0.5929, 0.6015, 0.5929, 0.594, 0.5929, 0.656, 0.5929, 0.7179, 0.5929, 0.7179, 0.5929, 0.6634, 0.5929, 0.656, 0.625, 0.5833, 0.625, 0.6562, 0.6151, 0.6634, 0.5929, 0.656, 0.5929, 0.594, 0.625, 0.1667, 0.625, 0.2459, 0.6221, 0.2471, 0.5929, 0.2179, 0.5929, 0.156, 0.875, 0.5833, 0.875, 0.6584, 0.8518, 0.6589, 0.8429, 0.6457, 0.8429, 0.594, 0.375, 0.1667, 0.375, 0.09398, 0.3851, 0.0867, 0.4071, 0.09405, 0.4071, 0.156, 0.4583, 0.5, 0.3859, 0.5, 0.3827, 0.4923, 0.4071, 0.4679, 0.469, 0.4679, 0.375, 0.5833, 0.375, 0.6667, 0.3429, 0.656, 0.3429, 0.594, 0.375, 0.75, 0.375, 0.6667, 0.4071, 0.656, 0.4071, 0.7179, 0.375, 0.6667, 0.375, 0.5833, 0.4071, 0.594, 0.4071, 0.656, 0.5417, 0.5, 0.4583, 0.5, 0.469, 0.4679, 0.5247, 0.4679, 0.5329, 0.4738, 0.6151, 0.6634, 0.625, 0.6771, 0.625, 0.75, 0.5929, 0.7179, 0.5929, 0.656, 0.3851, 0.0867, 0.375, 0.07269, 0.375, 0.0, 0.4071, 0.03214, 0.4071, 0.09405, 0.3891, 0.2641, 0.3949, 0.25, 0.4583, 0.25, 0.469, 0.2821, 0.4071, 0.2821, 0.6109, 0.01408, 0.625, 0.01991, 0.625, 0.07509, 0.6172, 0.08594, 0.5929, 0.09405, 0.5929, 0.03214, 0.5929, 0.5321, 0.5929, 0.594, 0.5929, 0.5321, 0.219, 0.5321, 0.281, 0.5321, 0.281, 0.5866, 0.219, 0.5866, 0.1571, 0.7179, 0.1571, 0.656, 0.1571, 0.7179, 0.1571, 0.594, 0.1571, 0.5321, 0.1571, 0.5321, 0.1571, 0.5866, 0.1571, 0.594, 0.8429, 0.7179, 0.781, 0.7179, 0.781, 0.7179, 0.8429, 0.7179, 0.781, 0.7179, 0.719, 0.7179, 0.719, 0.7179, 0.781, 0.7179, 0.5929, 0.906, 0.5929, 0.9679, 0.5929, 0.9679, 0.5929, 0.9134, 0.5929, 0.906, 0.5929, 0.7821, 0.5929, 0.844, 0.5929, 0.844, 0.5929, 0.8366, 0.5929, 0.7821, 0.5929, 0.406, 0.5929, 0.4679, 0.5929, 0.4679, 0.5929, 0.4134, 0.5929, 0.406, 0.5929, 0.2821, 0.5929, 0.344, 0.5929, 0.344, 0.5929, 0.3366, 0.5929, 0.2821, 0.4071, 0.906, 0.4071, 0.844, 0.4071, 0.844, 0.4071, 0.8515, 0.4071, 0.8985, 0.4071, 0.906, 0.531, 0.9134, 0.5929, 0.9134, 0.5929, 0.9679, 0.531, 0.9679, 0.6394, 0.5144, 0.6453, 0.5, 0.7083, 0.5, 0.7129, 0.5136, 0.7118, 0.5268, 0.7004, 0.5321, 0.6571, 0.5321, 0.7083, 0.5, 0.7917, 0.5, 0.781, 0.5321, 0.7377, 0.5321, 0.7227, 0.5268, 0.7129, 0.5136, 0.531, 0.4134, 0.5929, 0.4134, 0.5929, 0.4679, 0.531, 0.4679, 0.3429, 0.7179, 0.281, 0.7179, 0.281, 0.7179, 0.3429, 0.7179, 0.281, 0.7179, 0.219, 0.7179, 0.219, 0.7179, 0.281, 0.7179, 0.6571, 0.7179, 0.6571, 0.656, 0.6571, 0.656, 0.6571, 0.6634, 0.6571, 0.7179, 0.219, 0.6015, 0.281, 0.6015, 0.281, 0.6485, 0.219, 0.6485, 0.1571, 0.7179, 0.1571, 0.656, 0.1571, 0.656, 0.1571, 0.6634, 0.1571, 0.7179, 0.4071, 0.844, 0.4071, 0.7821, 0.4071, 0.7821, 0.4071, 0.8366, 0.4071, 0.844, 0.4071, 0.9679, 0.4071, 0.906, 0.4071, 0.906, 0.4071, 0.9134, 0.4071, 0.9679, 0.4071, 0.344, 0.4071, 0.2821, 0.4071, 0.2821, 0.4071, 0.3366, 0.4071, 0.344, 0.1571, 0.5321, 0.219, 0.5321, 0.1571, 0.5321, 0.4071, 0.406, 0.4071, 0.401, 0.4071, 0.344, 0.4071, 0.344, 0.4071, 0.3515, 0.4071, 0.3985, 0.4071, 0.406, 0.8429, 0.7179, 0.781, 0.7179, 0.8429, 0.7179, 0.3429, 0.7179, 0.281, 0.7179, 0.3429, 0.7179, 0.5929, 0.7821, 0.5929, 0.844, 0.5929, 0.7821, 0.1571, 0.5321, 0.219, 0.5321, 0.219, 0.5321, 0.1571, 0.5321, 0.219, 0.5321, 0.281, 0.5321, 0.281, 0.5321, 0.219, 0.5321, 0.7917, 0.75, 0.7083, 0.75, 0.719, 0.7179, 0.781, 0.7179, 0.625, 0.4167, 0.625, 0.4797, 0.6106, 0.4856, 0.5929, 0.4679, 0.5929, 0.406, 0.375, 0.75, 0.2917, 0.75, 0.281, 0.7179, 0.3429, 0.7179, 0.2917, 0.75, 0.2083, 0.75, 0.219, 0.7179, 0.281, 0.7179, 0.4583, 0.25, 0.3949, 0.25, 0.3891, 0.2359, 0.4071, 0.2179, 0.469, 0.2179, 0.1391, 0.5141, 0.1449, 0.5, 0.2014, 0.5, 0.2105, 0.5066, 0.219, 0.5321, 0.1571, 0.5321, 0.375, 1.0, 0.375, 0.9167, 0.4071, 0.906, 0.4071, 0.9679, 0.375, 0.9167, 0.375, 0.8333, 0.4071, 0.844, 0.4071, 0.906, 0.625, 0.75, 0.625, 0.8333, 0.5929, 0.844, 0.5929, 0.7821, 0.625, 0.8333, 0.625, 0.9167, 0.5929, 0.906, 0.5929, 0.844, 0.3816, 0.3355, 0.375, 0.3264, 0.375, 0.2699, 0.3891, 0.2641, 0.4071, 0.2821, 0.4071, 0.344, 0.4071, 0.4679, 0.4071, 0.4109, 0.4071, 0.406, 0.4071, 0.406, 0.4071, 0.4134, 0.4071, 0.4679, 0.6221, 0.2471, 0.6209, 0.25, 0.5417, 0.25, 0.531, 0.2179, 0.5929, 0.2179, 0.625, 0.3333, 0.625, 0.4167, 0.5929, 0.406, 0.5929, 0.344, 0.5929, 0.2821, 0.5929, 0.344, 0.5929, 0.2821, 0.4071, 0.9679, 0.4071, 0.906, 0.4071, 0.9679, 0.6571, 0.5321, 0.7004, 0.5321, 0.7136, 0.5321, 0.719, 0.5321, 0.719, 0.5321, 0.6571, 0.5321, 0.4071, 0.1485, 0.4071, 0.156, 0.4071, 0.156, 0.4071, 0.156, 0.4071, 0.1634, 0.4071, 0.156, 0.4071, 0.08656, 0.4071, 0.09405, 0.4071, 0.09405, 0.4071, 0.09405, 0.4071, 0.1015, 0.4071, 0.09405, 0.5929, 0.1015, 0.5929, 0.09405, 0.5929, 0.09405, 0.5929, 0.09405, 0.5929, 0.08656, 0.5929, 0.09405, 0.5929, 0.1634, 0.5929, 0.156, 0.5929, 0.156, 0.5929, 0.156, 0.5929, 0.1485, 0.5929, 0.156, 0.4071, 0.6485, 0.4071, 0.656, 0.4071, 0.656, 0.4071, 0.656, 0.4071, 0.6634, 0.4071, 0.656, 0.4071, 0.5866, 0.4071, 0.594, 0.4071, 0.594, 0.4071, 0.594, 0.4071, 0.6015, 0.4071, 0.594, 0.5929, 0.6015, 0.5929, 0.594, 0.5929, 0.594, 0.5929, 0.594, 0.5929, 0.5866, 0.5929, 0.594, 0.5929, 0.6634, 0.5929, 0.656, 0.5929, 0.656, 0.5929, 0.656, 0.5929, 0.6485, 0.5929, 0.656, 0.1571, 0.5866, 0.1571, 0.594, 0.1571, 0.594, 0.1571, 0.594, 0.1571, 0.6015, 0.1571, 0.594, 0.1571, 0.6485, 0.1571, 0.656, 0.1571, 0.656, 0.1571, 0.656, 0.1571, 0.6634, 0.1571, 0.656, 0.3429, 0.6634, 0.3429, 0.656, 0.3429, 0.656, 0.3429, 0.656, 0.3429, 0.6485, 0.3429, 0.656, 0.3429, 0.6015, 0.3429, 0.594, 0.3429, 0.594, 0.3429, 0.594, 0.3429, 0.5866, 0.3429, 0.594, 0.6571, 0.5866, 0.6571, 0.594, 0.6571, 0.594, 0.6571, 0.594, 0.6571, 0.6015, 0.6571, 0.594, 0.6571, 0.6485, 0.6571, 0.656, 0.6571, 0.656, 0.6571, 0.656, 0.6571, 0.6634, 0.6571, 0.656, 0.8429, 0.6634, 0.8429, 0.656, 0.8429, 0.656, 0.8429, 0.656, 0.8429, 0.6485, 0.8429, 0.656, 0.8429, 0.6015, 0.8429, 0.594, 0.8429, 0.594, 0.8429, 0.594, 0.8429, 0.5866, 0.8429, 0.594, 0.4071, 0.3985, 0.4071, 0.406, 0.4071, 0.406, 0.4071, 0.406, 0.4071, 0.4134, 0.4071, 0.406, 0.4071, 0.3366, 0.4071, 0.344, 0.4071, 0.344, 0.4071, 0.344, 0.4071, 0.3515, 0.4071, 0.344, 0.5929, 0.3515, 0.5929, 0.344, 0.5929, 0.344, 0.5929, 0.344, 0.5929, 0.3366, 0.5929, 0.344, 0.5929, 0.4134, 0.5929, 0.406, 0.5929, 0.406, 0.5929, 0.406, 0.5929, 0.3985, 0.5929, 0.406, 0.4071, 0.8985, 0.4071, 0.906, 0.4071, 0.906, 0.4071, 0.906, 0.4071, 0.9134, 0.4071, 0.906, 0.4071, 0.8366, 0.4071, 0.844, 0.4071, 0.844, 0.4071, 0.844, 0.4071, 0.8515, 0.4071, 0.844, 0.5929, 0.8515, 0.5929, 0.844, 0.5929, 0.844, 0.5929, 0.844, 0.5929, 0.8366, 0.5929, 0.844, 0.5929, 0.9134, 0.5929, 0.906, 0.5929, 0.906, 0.5929, 0.906, 0.5929, 0.8985, 0.5929, 0.906, 0.3429, 0.6634, 0.281, 0.6634, 0.281, 0.656, 0.3429, 0.656, 0.3429, 0.656, 0.281, 0.656, 0.281, 0.6485, 0.3429, 0.6485, 0.281, 0.6015, 0.219, 0.6015, 0.219, 0.594, 0.281, 0.594, 0.281, 0.594, 0.219, 0.594, 0.219, 0.5866, 0.281, 0.5866, 0.3429, 0.6015, 0.281, 0.6015, 0.281, 0.594, 0.3429, 0.594, 0.3429, 0.594, 0.281, 0.594, 0.281, 0.5866, 0.3429, 0.5866, 0.781, 0.6634, 0.719, 0.6634, 0.719, 0.656, 0.781, 0.656, 0.781, 0.656, 0.719, 0.656, 0.719, 0.6485, 0.781, 0.6485, 0.8429, 0.6634, 0.781, 0.6634, 0.781, 0.656, 0.8429, 0.656, 0.8429, 0.656, 0.781, 0.656, 0.781, 0.6485, 0.8429, 0.6485, 0.781, 0.6015, 0.719, 0.6015, 0.719, 0.594, 0.781, 0.594, 0.781, 0.594, 0.719, 0.594, 0.719, 0.5866, 0.781, 0.5866, 0.8429, 0.6015, 0.781, 0.6015, 0.781, 0.594, 0.8429, 0.594, 0.8429, 0.594, 0.781, 0.594, 0.781, 0.5866, 0.8429, 0.5866, 0.719, 0.6015, 0.6571, 0.6015, 0.6571, 0.594, 0.719, 0.594, 0.719, 0.594, 0.6571, 0.594, 0.6571, 0.5866, 0.719, 0.5866, 0.719, 0.6634, 0.6571, 0.6634, 0.6571, 0.656, 0.719, 0.656, 0.719, 0.656, 0.6571, 0.656, 0.6571, 0.6485, 0.719, 0.6485, 0.219, 0.6015, 0.1571, 0.6015, 0.1571, 0.594, 0.219, 0.594, 0.219, 0.594, 0.1571, 0.594, 0.1571, 0.5866, 0.219, 0.5866, 0.219, 0.6634, 0.1571, 0.6634, 0.1571, 0.656, 0.219, 0.656, 0.219, 0.656, 0.1571, 0.656, 0.1571, 0.6485, 0.219, 0.6485, 0.469, 0.6015, 0.4071, 0.6015, 0.4071, 0.594, 0.469, 0.594, 0.469, 0.594, 0.4071, 0.594, 0.4071, 0.5866, 0.469, 0.5866, 0.469, 0.6634, 0.4071, 0.6634, 0.4071, 0.656, 0.469, 0.656, 0.469, 0.656, 0.4071, 0.656, 0.4071, 0.6485, 0.469, 0.6485, 0.469, 0.1015, 0.4071, 0.1015, 0.4071, 0.09405, 0.4738, 0.09405, 0.4738, 0.09405, 0.4071, 0.09405, 0.4071, 0.08656, 0.469, 0.08656, 0.469, 0.1634, 0.4071, 0.1634, 0.4071, 0.156, 0.469, 0.156, 0.469, 0.156, 0.4071, 0.156, 0.4071, 0.1485, 0.469, 0.1485, 0.281, 0.6634, 0.219, 0.6634, 0.219, 0.656, 0.281, 0.656, 0.281, 0.656, 0.219, 0.656, 0.219, 0.6485, 0.281, 0.6485, 0.469, 0.8515, 0.4071, 0.8515, 0.4071, 0.844, 0.469, 0.844, 0.469, 0.844, 0.4071, 0.844, 0.4071, 0.8366, 0.469, 0.8366, 0.469, 0.9134, 0.4071, 0.9134, 0.4071, 0.906, 0.469, 0.906, 0.469, 0.906, 0.4071, 0.906, 0.4071, 0.8985, 0.469, 0.8985, 0.469, 0.3515, 0.4071, 0.3515, 0.4071, 0.344, 0.469, 0.344, 0.469, 0.344, 0.4071, 0.344, 0.4071, 0.3366, 0.469, 0.3366, 0.469, 0.4134, 0.4071, 0.4134, 0.4071, 0.406, 0.469, 0.406, 0.469, 0.406, 0.4071, 0.406, 0.4071, 0.3985, 0.469, 0.3985, 0.4071, 0.2179, 0.4071, 0.156, 0.4071, 0.156, 0.4071, 0.1634, 0.4071, 0.2179, 0.5929, 0.406, 0.531, 0.406, 0.531, 0.3985, 0.5929, 0.3985, 0.531, 0.406, 0.469, 0.406, 0.469, 0.3985, 0.531, 0.3985, 0.5929, 0.4134, 0.531, 0.4134, 0.531, 0.406, 0.5929, 0.406, 0.531, 0.4134, 0.469, 0.4134, 0.469, 0.406, 0.531, 0.406, 0.5929, 0.344, 0.531, 0.344, 0.531, 0.3366, 0.5929, 0.3366, 0.531, 0.344, 0.469, 0.344, 0.469, 0.3366, 0.531, 0.3366, 0.5929, 0.3515, 0.531, 0.3515, 0.531, 0.344, 0.5929, 0.344, 0.531, 0.3515, 0.469, 0.3515, 0.469, 0.344, 0.531, 0.344, 0.5929, 0.906, 0.531, 0.906, 0.531, 0.8985, 0.5929, 0.8985, 0.531, 0.906, 0.469, 0.906, 0.469, 0.8985, 0.531, 0.8985, 0.5929, 0.9134, 0.531, 0.9134, 0.531, 0.906, 0.5929, 0.906, 0.531, 0.9134, 0.469, 0.9134, 0.469, 0.906, 0.531, 0.906, 0.5929, 0.844, 0.531, 0.844, 0.531, 0.8366, 0.5929, 0.8366, 0.531, 0.844, 0.469, 0.844, 0.469, 0.8366, 0.531, 0.8366, 0.5929, 0.8515, 0.531, 0.8515, 0.531, 0.844, 0.5929, 0.844, 0.531, 0.8515, 0.469, 0.8515, 0.469, 0.844, 0.531, 0.844, 0.469, 0.1015, 0.531, 0.1015, 0.531, 0.1418, 0.5241, 0.1485, 0.469, 0.1485, 0.531, 0.1015, 0.5929, 0.1015, 0.5929, 0.1485, 0.5377, 0.1485, 0.531, 0.1418, 0.5929, 0.1634, 0.531, 0.1634, 0.531, 0.156, 0.5929, 0.156, 0.531, 0.1634, 0.469, 0.1634, 0.469, 0.156, 0.531, 0.156, 0.5929, 0.09405, 0.531, 0.09405, 0.531, 0.08656, 0.5929, 0.08656, 0.531, 0.09405, 0.4738, 0.09405, 0.469, 0.08656, 0.531, 0.08656, 0.5929, 0.1015, 0.531, 0.1015, 0.531, 0.09405, 0.5929, 0.09405, 0.531, 0.1015, 0.469, 0.1015, 0.4738, 0.09405, 0.531, 0.09405, 0.5929, 0.656, 0.531, 0.656, 0.531, 0.6485, 0.5929, 0.6485, 0.531, 0.656, 0.469, 0.656, 0.469, 0.6485, 0.531, 0.6485, 0.5929, 0.6634, 0.531, 0.6634, 0.531, 0.656, 0.5929, 0.656, 0.531, 0.6634, 0.469, 0.6634, 0.469, 0.656, 0.531, 0.656, 0.5929, 0.594, 0.531, 0.594, 0.531, 0.5866, 0.5929, 0.5866, 0.531, 0.594, 0.469, 0.594, 0.469, 0.5866, 0.531, 0.5866, 0.5929, 0.6015, 0.531, 0.6015, 0.531, 0.594, 0.5929, 0.594, 0.531, 0.6015, 0.469, 0.6015, 0.469, 0.594, 0.531, 0.594, 0.4071, 0.4134, 0.469, 0.4134, 0.469, 0.4679, 0.4071, 0.4679, 0.469, 0.4134, 0.531, 0.4134, 0.531, 0.4679, 0.469, 0.4679, 0.4071, 0.9134, 0.469, 0.9134, 0.469, 0.9679, 0.4071, 0.9679, 0.469, 0.9134, 0.531, 0.9134, 0.531, 0.9679, 0.469, 0.9679, 0.469, 0.5321, 0.531, 0.5321, 0.531, 0.5321, 0.4764, 0.5321, 0.469, 0.5321, 0.4071, 0.5321, 0.4617, 0.5321, 0.469, 0.5395, 0.469, 0.5866, 0.4071, 0.5866, 0.4071, 0.6015, 0.469, 0.6015, 0.469, 0.6485, 0.4071, 0.6485, 0.469, 0.6015, 0.531, 0.6015, 0.531, 0.6485, 0.469, 0.6485, 0.4071, 0.03214, 0.469, 0.03214, 0.469, 0.08656, 0.4071, 0.08656, 0.469, 0.03214, 0.531, 0.03214, 0.531, 0.08656, 0.469, 0.08656, 0.4071, 0.1015, 0.469, 0.1015, 0.469, 0.1485, 0.4071, 0.1485, 0.531, 0.156, 0.469, 0.156, 0.469, 0.1485, 0.5241, 0.1485, 0.531, 0.1532, 0.4071, 0.1634, 0.469, 0.1634, 0.469, 0.2179, 0.4071, 0.2179, 0.469, 0.1634, 0.531, 0.1634, 0.531, 0.2179, 0.469, 0.2179, 0.4071, 0.6634, 0.469, 0.6634, 0.469, 0.7179, 0.4071, 0.7179, 0.469, 0.6634, 0.531, 0.6634, 0.531, 0.7179, 0.469, 0.7179, 0.4071, 0.3515, 0.469, 0.3515, 0.469, 0.3985, 0.4071, 0.3985, 0.469, 0.3515, 0.531, 0.3515, 0.531, 0.3985, 0.469, 0.3985, 0.469, 0.5395, 0.4764, 0.5321, 0.531, 0.5321, 0.531, 0.5866, 0.469, 0.5866, 0.5929, 0.9679, 0.531, 0.9679, 0.531, 0.9679, 0.5929, 0.9679, 0.0, 0.0, 0.0, 0.0, 0.0, 0.0, 0.0, 0.0, 0.4071, 0.03214, 0.469, 0.03214, 0.469, 0.03214, 0.4071, 0.03214, 0.0, 0.0, 0.0, 0.0, 0.0, 0.0, 0.0, 0.0, 0.6106, 0.4856, 0.6047, 0.5, 0.5417, 0.5, 0.5329, 0.4738, 0.5372, 0.4679, 0.5929, 0.4679, 0.5929, 0.4679, 0.5372, 0.4679, 0.531, 0.4679, 0.531, 0.4679, 0.5929, 0.4679, 0.4071, 0.8515, 0.469, 0.8515, 0.469, 0.8985, 0.4071, 0.8985, 0.469, 0.8515, 0.531, 0.8515, 0.531, 0.8985, 0.469, 0.8985, 0.4071, 0.7821, 0.469, 0.7821, 0.469, 0.7821, 0.4071, 0.7821, 0.469, 0.7821, 0.531, 0.7821, 0.531, 0.7821, 0.469, 0.7821, 0.4071, 0.2821, 0.469, 0.2821, 0.469, 0.2821, 0.4071, 0.2821, 0.469, 0.2821, 0.531, 0.2821, 0.531, 0.2821, 0.469, 0.2821, 0.5929, 0.7179, 0.531, 0.7179, 0.531, 0.7179, 0.5929, 0.7179, 0.531, 0.7179, 0.469, 0.7179, 0.469, 0.7179, 0.531, 0.7179, 0.5929, 0.156, 0.5929, 0.2179, 0.5929, 0.2179, 0.5929, 0.2016, 0.531, 0.2179, 0.469, 0.2179, 0.469, 0.2179, 0.531, 0.2179, 0.4071, 0.7821, 0.469, 0.7821, 0.469, 0.8366, 0.4071, 0.8366, 0.469, 0.7821, 0.531, 0.7821, 0.531, 0.8366, 0.469, 0.8366, 0.4071, 0.2821, 0.469, 0.2821, 0.469, 0.3366, 0.4071, 0.3366, 0.469, 0.2821, 0.531, 0.2821, 0.531, 0.3366, 0.469, 0.3366, 0.4071, 0.7821, 0.469, 0.7821, 0.4071, 0.7821, 0.4071, 0.5321, 0.469, 0.5321, 0.4071, 0.5321, 0.4071, 0.2821, 0.469, 0.2821, 0.4071, 0.2821, 0.4071, 0.03214, 0.469, 0.03214, 0.4071, 0.03214, 0.5929, 0.9679, 0.531, 0.9679, 0.5929, 0.9679, 0.5929, 0.7179, 0.531, 0.7179, 0.5929, 0.7179, 0.531, 0.4679, 0.5247, 0.4679, 0.469, 0.4679, 0.469, 0.4679, 0.531, 0.4679, 0.8609, 0.7359, 0.8551, 0.75, 0.7917, 0.75, 0.781, 0.7179, 0.8429, 0.7179, 0.531, 0.9679, 0.4746, 0.9679, 0.469, 0.9679, 0.469, 0.9679, 0.531, 0.9679, 0.375, 0.75, 0.4583, 0.75, 0.469, 0.7821, 0.4071, 0.7821, 0.4583, 0.75, 0.5417, 0.75, 0.531, 0.7821, 0.469, 0.7821, 0.625, 0.75, 0.5417, 0.75, 0.531, 0.7179, 0.5929, 0.7179, 0.5417, 0.75, 0.4583, 0.75, 0.469, 0.7179, 0.531, 0.7179, 0.3673, 0.5077, 0.375, 0.5109, 0.375, 0.5833, 0.3429, 0.594, 0.3429, 0.5321, 0.4583, 0.5, 0.5417, 0.5, 0.531, 0.5321, 0.469, 0.5321, 0.4583, 0.25, 0.5417, 0.25, 0.531, 0.2821, 0.469, 0.2821, 0.5417, 0.25, 0.4583, 0.25, 0.469, 0.2179, 0.531, 0.2179, 0.375, 0.0, 0.4583, 0.0, 0.469, 0.03214, 0.4071, 0.03214, 0.541, 0.002097, 0.6051, 0.0004968, 0.6109, 0.01408, 0.5929, 0.03214, 0.5403, 0.03214, 0.5339, 0.02326, 0.6394, 0.5144, 0.625, 0.5203, 0.6106, 0.5144, 0.6047, 0.5, 0.6106, 0.4856, 0.625, 0.4797, 0.719, 0.5321, 0.7245, 0.5321, 0.7377, 0.5321, 0.781, 0.5321, 0.781, 0.5321, 0.719, 0.5321, 0.6109, 0.9859, 0.625, 0.9801, 0.8609, 0.7359, 0.875, 0.7301, 0.6109, 0.01408, 0.6051, 0.0004968, 0.3891, 0.2641, 0.375, 0.2699, 0.1391, 0.5141, 0.125, 0.5199, 0.3891, 0.2359, 0.3949, 0.25, 0.6109, 0.9859, 0.6051, 1.0, 0.541, 1.0, 0.531, 0.9679, 0.5929, 0.9679, 0.6151, 0.6634, 0.625, 0.6562, 0.6354, 0.6632, 0.625, 0.6771, 0.625, 0.75, 0.625, 0.6771, 0.6354, 0.6632, 0.6571, 0.656, 0.6571, 0.7179, 0.8429, 0.6655, 0.8518, 0.6589, 0.8429, 0.6655, 0.8429, 0.656, 0.8429, 0.6655, 0.8429, 0.7179, 0.8429, 0.7179, 0.8429, 0.6634, 0.8429, 0.656, 0.0, 0.0, 0.469, 0.9679, 0.4746, 0.9679, 0.4673, 0.9731, 0.4635, 0.9679, 0.469, 0.9679, 0.4635, 0.9679, 0.4071, 0.9679, 0.4071, 0.9679, 0.469, 0.9679, 0.469, 0.5321, 0.4764, 0.5321, 0.469, 0.5395, 0.4617, 0.5321, 0.4071, 0.5321, 0.469, 0.5321, 0.469, 0.5321, 0.4617, 0.5321, 0.4071, 0.5321, 0.5929, 0.2016, 0.5929, 0.2179, 0.0, 0.0, 0.5929, 0.2179, 0.5929, 0.156, 0.5929, 0.2016, 0.5929, 0.2179, 0.5929, 0.2179, 0.5929, 0.1634, 0.5929, 0.156, 0.0, 0.0, 0.531, 0.03214, 0.5216, 0.03214, 0.5339, 0.02326, 0.5403, 0.03214, 0.531, 0.03214, 0.5403, 0.03214, 0.5929, 0.03214, 0.5929, 0.03214, 0.531, 0.03214, 0.5377, 0.1485, 0.531, 0.1532, 0.5241, 0.1485, 0.531, 0.1418, 0.5929, 0.156, 0.531, 0.156, 0.531, 0.1532, 0.5377, 0.1485, 0.5929, 0.1485, 0.3851, 0.0867, 0.375, 0.09398, 0.1351, 0.6633, 0.125, 0.6773, 0.125, 0.75, 0.125, 0.6773, 0.1351, 0.6633, 0.1571, 0.656, 0.1571, 0.7179, 0.4071, 0.4109, 0.4071, 0.4109, 0.4024, 0.4075, 0.4071, 0.401, 0.4071, 0.406, 0.4071, 0.4679, 0.4071, 0.4109, 0.4071, 0.4109, 0.4071, 0.4679, 0.375, 0.3403, 0.2105, 0.5066, 0.2014, 0.5, 0.3816, 0.3355, 0.375, 0.4167, 0.375, 0.3403, 0.3816, 0.3355, 0.4071, 0.344, 0.4071, 0.401, 0.4024, 0.4075, 0.8721, 0.5029, 0.8709, 0.5, 0.6221, 0.2529, 0.6209, 0.25, 0.6221, 0.2471, 0.625, 0.2459, 0.8721, 0.5029, 0.875, 0.5041, 0.875, 0.5833, 0.8429, 0.594, 0.8429, 0.5321, 0.3827, 0.5077, 0.375, 0.5109, 0.3673, 0.5077, 0.3641, 0.5, 0.3827, 0.4923, 0.3859, 0.5, 0.3827, 0.5077, 0.3859, 0.5, 0.4583, 0.5, 0.469, 0.5321, 0.4071, 0.5321, 0.0, 0.0, 0.5329, 0.4738, 0.5247, 0.4679, 0.531, 0.4679, 0.5372, 0.4679, 0.0, 0.0, 0.0, 0.0, 0.0, 0.0, 0.0, 0.0, 0.875, 0.6584, 0.6172, 0.08594, 0.625, 0.07509, 0.8518, 0.6589, 0.6172, 0.08594, 0.625, 0.09157, 0.625, 0.1667, 0.5929, 0.156, 0.5929, 0.09405, 0.7004, 0.5321, 0.7118, 0.5268, 0.718, 0.5317, 0.7081, 0.5321, 0.7129, 0.5136, 0.7227, 0.5268, 0.718, 0.5317, 0.7118, 0.5268, 0.7377, 0.5321, 0.7245, 0.5321, 0.718, 0.5317, 0.7227, 0.5268, 0.719, 0.5321, 0.7136, 0.5321, 0.718, 0.5317, 0.7245, 0.5321, 0.7004, 0.5321, 0.7081, 0.5321, 0.718, 0.5317, 0.7136, 0.5321, 0.6571, 0.5321, 0.7004, 0.5321, 0.7081, 0.5321, 0.7004, 0.5321, 0.6571, 0.5321])
me_cube_001.materials.append(mat_wood)
me_cube_001.update()
me_cylinder = bpy.data.meshes.new('Cylinder')
me_cylinder.from_pydata([(0.002757, 0.3976, -0.5841), (0.01188, 0.4068, 0.5789), (0.2037, 0.3528, -0.6), (0.3528, 0.2037, -0.6), (0.3528, 0.2037, 0.6), (0.4074, 0.0, -0.6), (0.4074, 0.0, 0.6), (0.3528, -0.2037, -0.6), (0.3528, -0.2037, 0.6), (0.2034, -0.3554, -0.5955), (0.2037, -0.3528, 0.6), (0.0, -0.4074, -0.6), (-0.2037, -0.3528, -0.6), (-0.2037, -0.3528, 0.6), (-0.3528, -0.2037, -0.6), (-0.3528, -0.2037, 0.6), (-0.4074, 0.0, -0.6), (-0.4074, 0.0, 0.6), (-0.3528, 0.2037, -0.6), (-0.2037, 0.3528, -0.6), (-0.2037, 0.3528, 0.6), (-0.3141, -0.5441, 0.2937), (-0.327, -0.5664, 0.1036), (-0.327, -0.5664, -0.1036), (-0.3141, -0.5441, -0.2937), (-0.5441, -0.3141, 0.2937), (-0.5664, -0.327, 0.1036), (-0.6283, 7.474e-10, 0.2937), (-0.654, 8.749e-10, 0.1036), (-0.654, 8.749e-10, -0.1036), (-0.6283, 7.474e-10, -0.2937), (-0.5441, 0.3141, 0.2937), (-0.5664, 0.327, 0.1036), (-0.5664, 0.327, -0.1036), (-0.5441, 0.3141, -0.2937), (-4.955e-10, 0.654, 0.1036), (-4.955e-10, 0.6283, 0.2937), (-0.327, 0.5664, 0.1036), (-4.955e-10, 0.6283, -0.2937), (-4.955e-10, 0.654, -0.1036), (-0.327, 0.5664, -0.1036), (-0.3141, 0.5441, -0.2937), (0.0, 0.6007, -0.1036), (0.0, 0.5771, -0.2937), (0.0, 0.5771, 0.2937), (0.0, 0.6007, 0.1036), (0.3003, 0.5202, 0.1036), (0.2886, 0.4998, 0.2937), (0.2886, 0.4998, -0.2937), (0.3003, 0.5202, -0.1036), (0.5202, 0.3003, 0.1036), (0.4998, 0.2886, 0.2937), (0.4998, 0.2886, -0.2937), (0.5202, 0.3003, -0.1036), (0.6007, 5.002e-10, 0.1036), (0.5771, 3.83e-10, 0.2937), (0.5771, 3.83e-10, -0.2937), (0.6007, 5.002e-10, -0.1036), (0.5202, -0.3003, 0.1036), (0.4998, -0.2886, 0.2937), (0.4998, -0.2886, -0.2937), (0.5202, -0.3003, -0.1036), (0.3003, -0.5202, 0.1036), (0.2886, -0.4998, 0.2937), (0.2886, -0.4998, -0.2937), (0.3003, -0.5202, -0.1036), (0.0, -0.6007, 0.1036), (0.0, -0.5771, 0.2937), (0.0, -0.5771, -0.2937), (0.0, -0.6007, -0.1036), (-0.3003, -0.5202, 0.1036), (-0.2886, -0.4998, 0.2937), (-0.2886, -0.4998, -0.2937), (-0.3003, -0.5202, -0.1036), (-0.5202, -0.3003, 0.1036), (-0.4998, -0.2886, 0.2937), (-0.4998, -0.2886, -0.2937), (-0.5202, -0.3003, -0.1036), (-0.6007, 5.002e-10, 0.1036), (-0.5771, 3.83e-10, 0.2937), (-0.5771, 3.83e-10, -0.2937), (-0.6007, 5.002e-10, -0.1036), (-0.5202, 0.3003, 0.1036), (-0.4998, 0.2886, 0.2937), (-0.4998, 0.2886, -0.2937), (-0.5202, 0.3003, -0.1036), (-0.3003, 0.5202, 0.1036), (-0.2886, 0.4998, -0.2937), (-0.3003, 0.5202, -0.1036), (-4.955e-10, -0.6283, -0.2937), (-4.955e-10, -0.654, -0.1036), (-4.955e-10, -0.654, 0.1036), (-4.955e-10, -0.6283, 0.2937), (0.3141, -0.5441, -0.2937), (0.327, -0.5664, -0.1036), (0.327, -0.5664, 0.1036), (0.3189, -0.547, 0.2908), (0.5441, -0.3141, -0.2937), (0.5664, -0.327, -0.1036), (0.5664, -0.327, 0.1036), (0.5441, -0.3141, 0.2937), (0.6283, 7.474e-10, -0.2937), (0.654, 8.749e-10, -0.1036), (0.6723, 0.02249, 0.1136), (0.6283, 7.474e-10, 0.2937), (0.5441, 0.3141, -0.2937), (0.5664, 0.327, -0.1036), (0.5664, 0.327, 0.1036), (0.5441, 0.3141, 0.2937), (0.3141, 0.5441, -0.2937), (0.327, 0.5664, -0.1036), (0.327, 0.5664, 0.1036), (0.3141, 0.5441, 0.2937), (0.0, 0.5, -0.6), (0.25, 0.433, -0.6), (0.0, 0.5, 0.6), (0.433, 0.25, -0.6), (0.433, 0.25, 0.6), (0.5, 0.0, -0.6), (0.4985, -0.01388, 0.5773), (0.433, -0.25, -0.6), (0.433, -0.25, 0.6), (0.25, -0.433, -0.6), (0.25, -0.433, 0.6), (0.0, -0.5, -0.6), (-0.25, -0.433, -0.6), (-0.25, -0.433, 0.6), (-0.433, -0.25, -0.6), (-0.433, -0.25, 0.6), (-0.5, 0.0, -0.6), (-0.5, 0.0, 0.6), (-0.433, 0.25, -0.6), (-0.25, 0.433, -0.6), (-0.25, 0.433, 0.6), (-0.01229, 0.4092, -0.5143), (0.2037, 0.3528, -0.5143), (0.2037, 0.3528, 0.5143), (0.0, 0.4074, 0.5143), (0.3528, 0.2037, -0.5143), (0.3528, 0.2037, 0.5143), (0.4074, 0.0, -0.5143), (0.4074, 0.0, 0.5143), (0.3528, -0.2037, -0.5143), (0.3528, -0.2037, 0.5143), (0.2037, -0.3528, -0.5143), (0.2037, -0.3528, 0.5143), (0.0, -0.4074, -0.5143), (0.0, -0.4074, 0.5143), (-0.2037, -0.3528, -0.5143), (-0.2037, -0.3528, 0.5143), (-0.3528, -0.2037, -0.5143), (-0.3528, -0.2037, 0.5143), (-0.4074, 0.0, -0.5143), (-0.4074, 0.0, 0.5143), (-0.3528, 0.2037, -0.5143), (-0.3528, 0.2037, 0.5143), (-0.2037, 0.3528, -0.5143), (-0.2037, 0.3528, 0.5143), (-0.06618, -0.3897, 0.6), (0.09501, -0.382, 0.6), (0.0, -0.4074, 0.5338), (0.1047, -0.4719, 0.6), (-0.06618, -0.4823, 0.6), (0.0, -0.5162, 0.5358), (-0.2926, 0.2559, 0.5863), (-0.352, 0.1796, 0.5637), (-0.3485, 0.2035, 0.5376), (-0.4435, 0.2278, 0.5819), (-0.3751, 0.308, 0.6), (-0.4422, 0.2553, 0.5578), (-0.3372, 0.5211, 0.2937), (-0.2827, 0.5526, 0.2937), (-0.3163, 0.5478, 0.2625), (-0.2571, 0.5082, 0.2937), (-0.3116, 0.4768, 0.2937), (-0.2847, 0.4931, 0.3242), (-0.2945, 0.4972, 0.2803), (-0.5667, -0.2933, -0.1008), (-0.5327, -0.3519, -0.1008), (-0.5286, -0.3064, -0.1029), (-0.5195, -0.3388, -0.2937), (-0.5531, -0.2805, -0.2937), (-0.514, -0.2967, -0.2937), (0.2418, 0.3185, 0.6), (0.1376, 0.3715, 0.5927), (0.2037, 0.3528, 0.5334), (0.183, 0.451, 0.6), (0.2881, 0.3986, 0.6), (0.2582, 0.4472, 0.535)], [], [(49, 46, 50, 53), (53, 50, 54, 57), (57, 54, 58, 61), (61, 58, 62, 65), (65, 62, 66, 69), (69, 66, 70, 73), (73, 70, 74, 77), (77, 74, 78, 81), (81, 78, 82, 85), (79, 130, 167, 169, 83), (85, 82, 86, 88), (47, 188, 187, 117, 51), (5, 7, 142, 140), (42, 45, 46, 49), (83, 169, 168, 133, 175, 174), (40, 39, 38, 41), (131, 84, 87, 132), (129, 80, 84, 131), (127, 76, 80, 129), (75, 128, 130, 79), (125, 72, 76, 127), (71, 126, 128, 75), (124, 68, 72, 125), (122, 64, 68, 124), (67, 163, 162, 126, 71), (120, 60, 64, 122), (59, 121, 123, 63), (118, 56, 60, 120), (55, 119, 121, 59), (116, 52, 56, 118), (51, 117, 119, 55), (114, 48, 52, 116), (132, 87, 43, 113), (88, 86, 45, 42), (57, 61, 98, 102), (75, 79, 27, 25), (52, 48, 109, 105), (70, 66, 91, 22), (87, 84, 34, 41), (49, 53, 106, 110), (67, 71, 21, 92), (85, 88, 40, 33), (62, 58, 99, 95), (76, 72, 24, 180, 182), (59, 63, 96, 100), (80, 76, 182, 181, 30), (54, 50, 107, 103), (72, 68, 89, 24), (45, 86, 37, 35), (51, 55, 104, 108), (69, 73, 23, 90), (64, 60, 97, 93), (82, 78, 28, 32), (173, 175, 133, 115, 44), (61, 65, 94, 98), (79, 83, 31, 27), (56, 52, 105, 101), (74, 70, 22, 26), (113, 43, 48, 114), (173, 44, 36, 171), (33, 40, 41, 34), (83, 174, 170, 31), (29, 33, 34, 30), (27, 31, 32, 28), (23, 178, 180, 24), (25, 27, 28, 26), (77, 81, 29, 177, 179), (21, 25, 26, 22), (90, 23, 24, 89), (92, 21, 22, 91), (94, 90, 89, 93), (96, 92, 91, 95), (98, 94, 93, 97), (100, 96, 95, 99), (102, 98, 97, 101), (104, 100, 99, 103), (106, 102, 101, 105), (108, 104, 103, 107), (110, 106, 105, 109), (112, 108, 107, 111), (39, 110, 109, 38), (36, 112, 111, 35), (78, 74, 26, 28), (60, 56, 101, 97), (172, 171, 36, 35, 37), (65, 69, 90, 94), (47, 51, 108, 112), (86, 82, 32, 37), (68, 64, 93, 89), (50, 46, 111, 107), (177, 29, 30, 181), (55, 59, 100, 104), (42, 49, 110, 39), (88, 42, 39, 40), (58, 54, 103, 99), (81, 85, 33, 29), (63, 67, 92, 96), (48, 43, 38, 109), (84, 80, 30, 34), (66, 62, 95, 91), (44, 47, 112, 36), (43, 87, 41, 38), (71, 75, 25, 21), (53, 57, 102, 106), (46, 45, 35, 111), (2, 0, 113, 114), (4, 183, 185, 136, 139), (3, 2, 114, 116), (1, 184, 186, 115), (5, 3, 116, 118), (4, 6, 119, 117), (7, 5, 118, 120), (6, 8, 121, 119), (9, 7, 120, 122), (8, 10, 123, 121), (11, 9, 122, 124), (13, 158, 160, 147, 149), (12, 11, 124, 125), (10, 159, 161, 123), (14, 12, 125, 127), (13, 15, 128, 126), (16, 14, 127, 129), (15, 17, 130, 128), (18, 16, 129, 131), (20, 164, 166, 155, 157), (19, 18, 131, 132), (17, 165, 167, 130), (0, 19, 132, 113), (20, 1, 115, 133), (136, 137, 157, 155, 153, 151, 149, 147, 145, 143, 141, 139), (134, 135, 138, 140, 142, 144, 146, 148, 150, 152, 154, 156), (12, 14, 150, 148), (8, 6, 141, 143), (19, 0, 134, 156), (0, 2, 135, 134), (15, 13, 149, 151), (7, 9, 144, 142), (1, 20, 157, 137), (183, 4, 117, 187), (14, 16, 152, 150), (10, 8, 143, 145), (2, 3, 138, 135), (17, 15, 151, 153), (9, 11, 146, 144), (44, 115, 186, 188, 47), (16, 18, 154, 152), (158, 13, 126, 162), (3, 5, 140, 138), (164, 20, 133, 168), (11, 12, 148, 146), (6, 4, 139, 141), (18, 19, 156, 154), (63, 123, 161, 163, 67), (158, 162, 163, 160), (160, 163, 161, 159), (160, 159, 10, 145, 147), (164, 168, 169, 166), (166, 169, 167, 165), (166, 165, 17, 153, 155), (173, 176, 175), (176, 174, 175), (170, 174, 176, 172), (172, 176, 173, 171), (31, 170, 172, 37, 32), (180, 178, 179, 182), (182, 179, 177, 181), (73, 77, 179, 178, 23), (183, 187, 188, 185), (185, 188, 186, 184), (185, 184, 1, 137, 136)])
me_cylinder.polygons.foreach_set('material_index', [0, 0, 0, 0, 0, 0, 0, 0, 0, 0, 0, 0, 0, 0, 0, 1, 0, 0, 0, 0, 0, 0, 0, 0, 0, 0, 0, 0, 0, 0, 0, 0, 0, 0, 1, 1, 1, 1, 1, 1, 1, 1, 1, 1, 1, 1, 1, 1, 1, 1, 1, 1, 1, 0, 1, 1, 1, 1, 0, 1, 1, 1, 1, 1, 1, 1, 1, 1, 1, 1, 1, 1, 1, 1, 1, 1, 1, 1, 1, 1, 1, 1, 1, 1, 1, 1, 1, 1, 1, 1, 1, 1, 1, 1, 1, 1, 1, 1, 1, 1, 1, 1, 1, 1, 1, 0, 0, 0, 0, 0, 0, 0, 0, 0, 0, 0, 0, 0, 0, 0, 0, 0, 0, 0, 0, 0, 0, 0, 0, 0, 0, 0, 0, 0, 0, 0, 0, 0, 0, 0, 0, 0, 0, 0, 0, 0, 0, 0, 0, 0, 0, 0, 0, 0, 0, 0, 0, 0, 0, 0, 0, 0, 0, 1, 1, 1, 1, 0, 0, 0])
_uv = me_cylinder.uv_layers.new(name='UVMap')
_uv.uv.foreach_set('vector', [0.9167, 0.7068, 0.9167, 0.7932, 0.8333, 0.7932, 0.8333, 0.7068, 0.8333, 0.7068, 0.8333, 0.7932, 0.75, 0.7932, 0.75, 0.7068, 0.75, 0.7068, 0.75, 0.7932, 0.6667, 0.7932, 0.6667, 0.7068, 0.6667, 0.7068, 0.6667, 0.7932, 0.5833, 0.7932, 0.5833, 0.7068, 0.5833, 0.7068, 0.5833, 0.7932, 0.5, 0.7932, 0.5, 0.7068, 0.5, 0.7068, 0.5, 0.7932, 0.4167, 0.7932, 0.4167, 0.7068, 0.4167, 0.7068, 0.4167, 0.7932, 0.3333, 0.7932, 0.3333, 0.7068, 0.3333, 0.7068, 0.3333, 0.7932, 0.25, 0.7932, 0.25, 0.7068, 0.25, 0.7068, 0.25, 0.7932, 0.1667, 0.7932, 0.1667, 0.7068, 0.25, 0.8724, 0.25, 1.0, 0.1748, 0.9925, 0.1667, 0.9824, 0.1667, 0.8724, 0.1667, 0.7068, 0.1667, 0.7932, 0.08333, 0.7932, 0.08333, 0.7068, 0.9167, 0.8724, 0.9167, 0.9729, 0.8943, 1.0, 0.8333, 1.0, 0.8333, 0.8724, 0.9456, 0.25, 0.9194, 0.1522, 0.9194, 0.1522, 0.9456, 0.25, 1.0, 0.7068, 1.0, 0.7932, 0.9167, 0.7932, 0.9167, 0.7068, 0.1667, 0.8724, 0.1667, 0.9824, 0.1403, 1.0, 0.08333, 1.0, 0.08333, 0.8851, 0.09242, 0.8724, 0.08333, 0.7068, 7.451e-08, 0.7068, 7.451e-08, 0.6276, 0.08333, 0.6276, 0.1667, 0.5, 0.1667, 0.6276, 0.08333, 0.6276, 0.08333, 0.5, 0.25, 0.5, 0.25, 0.6276, 0.1667, 0.6276, 0.1667, 0.5, 0.3333, 0.5, 0.3333, 0.6276, 0.25, 0.6276, 0.25, 0.5, 0.3333, 0.8724, 0.3333, 1.0, 0.25, 1.0, 0.25, 0.8724, 0.4167, 0.5, 0.4167, 0.6276, 0.3333, 0.6276, 0.3333, 0.5, 0.4167, 0.8724, 0.4167, 1.0, 0.3333, 1.0, 0.3333, 0.8724, 0.5, 0.5, 0.5, 0.6276, 0.4167, 0.6276, 0.4167, 0.5, 0.5833, 0.5, 0.5833, 0.6276, 0.5, 0.6276, 0.5, 0.5, 0.5, 0.8724, 0.5, 0.9733, 0.4779, 1.0, 0.4167, 1.0, 0.4167, 0.8724, 0.6667, 0.5, 0.6667, 0.6276, 0.5833, 0.6276, 0.5833, 0.5, 0.6667, 0.8724, 0.6667, 1.0, 0.5833, 1.0, 0.5833, 0.8724, 0.75, 0.5, 0.75, 0.6276, 0.6667, 0.6276, 0.6667, 0.5, 0.75, 0.8724, 0.75, 1.0, 0.6667, 1.0, 0.6667, 0.8724, 0.8333, 0.5, 0.8333, 0.6276, 0.75, 0.6276, 0.75, 0.5, 0.8333, 0.8724, 0.8333, 1.0, 0.75, 1.0, 0.75, 0.8724, 0.9167, 0.5, 0.9167, 0.6276, 0.8333, 0.6276, 0.8333, 0.5, 0.08333, 0.5, 0.08333, 0.6276, 7.451e-08, 0.6276, 7.451e-08, 0.5, 0.08333, 0.7068, 0.08333, 0.7932, 7.451e-08, 0.7932, 7.451e-08, 0.7068, 0.75, 0.7068, 0.6667, 0.7068, 0.6667, 0.7068, 0.75, 0.7068, 0.3333, 0.8724, 0.25, 0.8724, 0.25, 0.8724, 0.3333, 0.8724, 0.8333, 0.6276, 0.9167, 0.6276, 0.9167, 0.6276, 0.8333, 0.6276, 0.4167, 0.7932, 0.5, 0.7932, 0.5, 0.7932, 0.4167, 0.7932, 0.08333, 0.6276, 0.1667, 0.6276, 0.1667, 0.6276, 0.08333, 0.6276, 0.9167, 0.7068, 0.8333, 0.7068, 0.8333, 0.7068, 0.9167, 0.7068, 0.5, 0.8724, 0.4167, 0.8724, 0.4167, 0.8724, 0.5, 0.8724, 0.1667, 0.7068, 0.08333, 0.7068, 0.08333, 0.7068, 0.1667, 0.7068, 0.5833, 0.7932, 0.6667, 0.7932, 0.6667, 0.7932, 0.5833, 0.7932, 0.3333, 0.6276, 0.4167, 0.6276, 0.4167, 0.6276, 0.3423, 0.6276, 0.3333, 0.6276, 0.6667, 0.8724, 0.5833, 0.8724, 0.5833, 0.8724, 0.6667, 0.8724, 0.25, 0.6276, 0.3333, 0.6276, 0.3333, 0.6276, 0.3244, 0.6276, 0.25, 0.6276, 0.75, 0.7932, 0.8333, 0.7932, 0.8333, 0.7932, 0.75, 0.7932, 0.4167, 0.6276, 0.5, 0.6276, 0.5, 0.6276, 0.4167, 0.6276, 7.451e-08, 0.7932, 0.08333, 0.7932, 0.08333, 0.7932, 7.451e-08, 0.7932, 0.8333, 0.8724, 0.75, 0.8724, 0.75, 0.8724, 0.8333, 0.8724, 0.5, 0.7068, 0.4167, 0.7068, 0.4167, 0.7068, 0.5, 0.7068, 0.5833, 0.6276, 0.6667, 0.6276, 0.6667, 0.6276, 0.5833, 0.6276, 0.1667, 0.7932, 0.25, 0.7932, 0.25, 0.7932, 0.1667, 0.7932, 0.07424, 0.8724, 0.08333, 0.8851, 0.08333, 1.0, 7.451e-08, 1.0, 7.451e-08, 0.8724, 0.6667, 0.7068, 0.5833, 0.7068, 0.5833, 0.7068, 0.6667, 0.7068, 0.25, 0.8724, 0.1667, 0.8724, 0.1667, 0.8724, 0.25, 0.8724, 0.75, 0.6276, 0.8333, 0.6276, 0.8333, 0.6276, 0.75, 0.6276, 0.3333, 0.7932, 0.4167, 0.7932, 0.4167, 0.7932, 0.3333, 0.7932, 1.0, 0.5, 1.0, 0.6276, 0.9167, 0.6276, 0.9167, 0.5, 0.07424, 0.8724, 7.451e-08, 0.8724, 7.451e-08, 0.8724, 0.07498, 0.8724, 0.1667, 0.7068, 0.08333, 0.7068, 0.08333, 0.6276, 0.1667, 0.6276, 0.1667, 0.8724, 0.09242, 0.8724, 0.09168, 0.8724, 0.1667, 0.8724, 0.25, 0.7068, 0.1667, 0.7068, 0.1667, 0.6276, 0.25, 0.6276, 0.25, 0.8724, 0.1667, 0.8724, 0.1667, 0.7932, 0.25, 0.7932, 0.4167, 0.7068, 0.3421, 0.7068, 0.3423, 0.6276, 0.4167, 0.6276, 0.3333, 0.8724, 0.25, 0.8724, 0.25, 0.7932, 0.3333, 0.7932, 0.3333, 0.7068, 0.25, 0.7068, 0.25, 0.7068, 0.3248, 0.7068, 0.3333, 0.7068, 0.4167, 0.8724, 0.3333, 0.8724, 0.3333, 0.7932, 0.4167, 0.7932, 0.5, 0.7068, 0.4167, 0.7068, 0.4167, 0.6276, 0.5, 0.6276, 0.5, 0.8724, 0.4167, 0.8724, 0.4167, 0.7932, 0.5, 0.7932, 0.5833, 0.7068, 0.5, 0.7068, 0.5, 0.6276, 0.5833, 0.6276, 0.5833, 0.8724, 0.5, 0.8724, 0.5, 0.7932, 0.5833, 0.7932, 0.6667, 0.7068, 0.5833, 0.7068, 0.5833, 0.6276, 0.6667, 0.6276, 0.6667, 0.8724, 0.5833, 0.8724, 0.5833, 0.7932, 0.6667, 0.7932, 0.75, 0.7068, 0.6667, 0.7068, 0.6667, 0.6276, 0.75, 0.6276, 0.75, 0.8724, 0.6667, 0.8724, 0.6667, 0.7932, 0.75, 0.7932, 0.8333, 0.7068, 0.75, 0.7068, 0.75, 0.6276, 0.8333, 0.6276, 0.8333, 0.8724, 0.75, 0.8724, 0.75, 0.7932, 0.8333, 0.7932, 0.9167, 0.7068, 0.8333, 0.7068, 0.8333, 0.6276, 0.9167, 0.6276, 0.9167, 0.8724, 0.8333, 0.8724, 0.8333, 0.7932, 0.9167, 0.7932, 1.0, 0.7068, 0.9167, 0.7068, 0.9167, 0.6276, 1.0, 0.6276, 1.0, 0.8724, 0.9167, 0.8724, 0.9167, 0.7932, 1.0, 0.7932, 0.25, 0.7932, 0.3333, 0.7932, 0.3333, 0.7932, 0.25, 0.7932, 0.6667, 0.6276, 0.75, 0.6276, 0.75, 0.6276, 0.6667, 0.6276, 0.08333, 0.8594, 0.07498, 0.8724, 7.451e-08, 0.8724, 7.451e-08, 0.7932, 0.08333, 0.7932, 0.5833, 0.7068, 0.5, 0.7068, 0.5, 0.7068, 0.5833, 0.7068, 0.9167, 0.8724, 0.8333, 0.8724, 0.8333, 0.8724, 0.9167, 0.8724, 0.08333, 0.7932, 0.1667, 0.7932, 0.1667, 0.7932, 0.08333, 0.7932, 0.5, 0.6276, 0.5833, 0.6276, 0.5833, 0.6276, 0.5, 0.6276, 0.8333, 0.7932, 0.9167, 0.7932, 0.9167, 0.7932, 0.8333, 0.7932, 0.3248, 0.7068, 0.25, 0.7068, 0.25, 0.6276, 0.3244, 0.6276, 0.75, 0.8724, 0.6667, 0.8724, 0.6667, 0.8724, 0.75, 0.8724, 1.0, 0.7068, 0.9167, 0.7068, 0.9167, 0.7068, 1.0, 0.7068, 0.08333, 0.7068, 7.451e-08, 0.7068, 7.451e-08, 0.7068, 0.08333, 0.7068, 0.6667, 0.7932, 0.75, 0.7932, 0.75, 0.7932, 0.6667, 0.7932, 0.25, 0.7068, 0.1667, 0.7068, 0.1667, 0.7068, 0.25, 0.7068, 0.5833, 0.8724, 0.5, 0.8724, 0.5, 0.8724, 0.5833, 0.8724, 0.9167, 0.6276, 1.0, 0.6276, 1.0, 0.6276, 0.9167, 0.6276, 0.1667, 0.6276, 0.25, 0.6276, 0.25, 0.6276, 0.1667, 0.6276, 0.5, 0.7932, 0.5833, 0.7932, 0.5833, 0.7932, 0.5, 0.7932, 1.0, 0.8724, 0.9167, 0.8724, 0.9167, 0.8724, 1.0, 0.8724, 7.451e-08, 0.6276, 0.08333, 0.6276, 0.08333, 0.6276, 7.451e-08, 0.6276, 0.4167, 0.8724, 0.3333, 0.8724, 0.3333, 0.8724, 0.4167, 0.8724, 0.8333, 0.7068, 0.75, 0.7068, 0.75, 0.7068, 0.8333, 0.7068, 0.9167, 0.7932, 1.0, 0.7932, 1.0, 0.7932, 0.9167, 0.7932, 0.8478, 0.4194, 0.75, 0.4456, 0.75, 0.49, 0.87, 0.4578, 0.4194, 0.3478, 0.3713, 0.3958, 0.3478, 0.4194, 0.3478, 0.4194, 0.4194, 0.3478, 0.9194, 0.3478, 0.8478, 0.4194, 0.87, 0.4578, 0.9578, 0.37, 0.25, 0.4456, 0.3141, 0.4284, 0.3378, 0.4665, 0.25, 0.49, 0.9456, 0.25, 0.9194, 0.3478, 0.9578, 0.37, 0.99, 0.25, 0.4194, 0.3478, 0.4456, 0.25, 0.49, 0.25, 0.4578, 0.37, 0.9194, 0.1522, 0.9456, 0.25, 0.99, 0.25, 0.9578, 0.13, 0.4456, 0.25, 0.4194, 0.1522, 0.4578, 0.13, 0.49, 0.25, 0.8478, 0.08063, 0.9194, 0.1522, 0.9578, 0.13, 0.87, 0.04215, 0.4194, 0.1522, 0.3478, 0.08063, 0.37, 0.04215, 0.4578, 0.13, 0.75, 0.05443, 0.8478, 0.08063, 0.87, 0.04215, 0.75, 0.01, 0.1522, 0.08063, 0.2182, 0.06294, 0.25, 0.05443, 0.25, 0.05443, 0.1522, 0.08063, 0.6522, 0.08063, 0.75, 0.05443, 0.75, 0.01, 0.63, 0.04215, 0.3478, 0.08063, 0.2956, 0.06665, 0.3003, 0.02347, 0.37, 0.04215, 0.5806, 0.1522, 0.6522, 0.08063, 0.63, 0.04215, 0.5422, 0.13, 0.1522, 0.08063, 0.08063, 0.1522, 0.04215, 0.13, 0.13, 0.04215, 0.5544, 0.25, 0.5806, 0.1522, 0.5422, 0.13, 0.51, 0.25, 0.08063, 0.1522, 0.05443, 0.25, 0.01, 0.25, 0.04215, 0.13, 0.5806, 0.3478, 0.5544, 0.25, 0.51, 0.25, 0.5422, 0.37, 0.1522, 0.4194, 0.1059, 0.373, 0.08063, 0.3478, 0.08063, 0.3478, 0.1522, 0.4194, 0.6522, 0.4194, 0.5806, 0.3478, 0.5422, 0.37, 0.63, 0.4578, 0.05443, 0.25, 0.07761, 0.3364, 0.03925, 0.3581, 0.01, 0.25, 0.75, 0.4456, 0.6522, 0.4194, 0.63, 0.4578, 0.75, 0.49, 0.1522, 0.4194, 0.25, 0.4456, 0.25, 0.49, 0.13, 0.4578, 0.3478, 0.4194, 0.25, 0.4456, 0.1522, 0.4194, 0.08063, 0.3478, 0.05443, 0.25, 0.08063, 0.1522, 0.1522, 0.08063, 0.25, 0.05443, 0.3478, 0.08063, 0.4194, 0.1522, 0.4456, 0.25, 0.4194, 0.3478, 0.75, 0.4456, 0.8478, 0.4194, 0.9194, 0.3478, 0.9456, 0.25, 0.9194, 0.1522, 0.8478, 0.08063, 0.75, 0.05443, 0.6522, 0.08063, 0.5806, 0.1522, 0.5544, 0.25, 0.5806, 0.3478, 0.6522, 0.4194, 0.6522, 0.08063, 0.5806, 0.1522, 0.5806, 0.1522, 0.6522, 0.08063, 0.4194, 0.1522, 0.4456, 0.25, 0.4456, 0.25, 0.4194, 0.1522, 0.6522, 0.4194, 0.75, 0.4456, 0.75, 0.4456, 0.6522, 0.4194, 0.75, 0.4456, 0.8478, 0.4194, 0.8478, 0.4194, 0.75, 0.4456, 0.08063, 0.1522, 0.1522, 0.08063, 0.1522, 0.08063, 0.08063, 0.1522, 0.9194, 0.1522, 0.8478, 0.08063, 0.8478, 0.08063, 0.9194, 0.1522, 0.25, 0.4456, 0.1522, 0.4194, 0.1522, 0.4194, 0.25, 0.4456, 0.3713, 0.3958, 0.4194, 0.3478, 0.4578, 0.37, 0.3935, 0.4343, 0.5806, 0.1522, 0.5544, 0.25, 0.5544, 0.25, 0.5806, 0.1522, 0.3478, 0.08063, 0.4194, 0.1522, 0.4194, 0.1522, 0.3478, 0.08063, 0.8478, 0.4194, 0.9194, 0.3478, 0.9194, 0.3478, 0.8478, 0.4194, 0.05443, 0.25, 0.08063, 0.1522, 0.08063, 0.1522, 0.05443, 0.25, 0.8478, 0.08063, 0.75, 0.05443, 0.75, 0.05443, 0.8478, 0.08063, 1.0, 0.8724, 1.0, 1.0, 0.939, 1.0, 0.9167, 0.9729, 0.9167, 0.8724, 0.5544, 0.25, 0.5806, 0.3478, 0.5806, 0.3478, 0.5544, 0.25, 0.2182, 0.06294, 0.1522, 0.08063, 0.13, 0.04215, 0.2182, 0.01851, 0.9194, 0.3478, 0.9456, 0.25, 0.9456, 0.25, 0.9194, 0.3478, 0.1059, 0.373, 0.1522, 0.4194, 0.13, 0.4578, 0.06998, 0.3978, 0.75, 0.05443, 0.6522, 0.08063, 0.6522, 0.08063, 0.75, 0.05443, 0.4456, 0.25, 0.4194, 0.3478, 0.4194, 0.3478, 0.4456, 0.25, 0.5806, 0.3478, 0.6522, 0.4194, 0.6522, 0.4194, 0.5806, 0.3478, 0.5833, 0.8724, 0.5833, 1.0, 0.5349, 1.0, 0.5, 0.9733, 0.5, 0.8724, 0.2182, 0.06294, 0.2182, 0.01851, 0.25, 0.006178, 0.25, 0.04943, 0.25, 0.04943, 0.25, 0.006178, 0.3003, 0.02347, 0.2956, 0.06665, 0.25, 0.05443, 0.2956, 0.06665, 0.3478, 0.08063, 0.3478, 0.08063, 0.25, 0.05443, 0.1059, 0.373, 0.06998, 0.3978, 0.04274, 0.3697, 0.08084, 0.3477, 0.08084, 0.3477, 0.04274, 0.3697, 0.03925, 0.3581, 0.07761, 0.3364, 0.08063, 0.3478, 0.07761, 0.3364, 0.05443, 0.25, 0.05443, 0.25, 0.08063, 0.3478, 0.07424, 0.8724, 0.08322, 0.8724, 0.08333, 0.8851, 0.08322, 0.8724, 0.09146, 0.8724, 0.08333, 0.8851, 0.09168, 0.8724, 0.09242, 0.8724, 0.08333, 0.8724, 0.08333, 0.8594, 0.08333, 0.8594, 0.08333, 0.8724, 0.07424, 0.8724, 0.07498, 0.8724, 0.1667, 0.8724, 0.09168, 0.8724, 0.08333, 0.8594, 0.08333, 0.7932, 0.1667, 0.7932, 0.3423, 0.6276, 0.3421, 0.7068, 0.3333, 0.7058, 0.3333, 0.6276, 0.3333, 0.6276, 0.3333, 0.7058, 0.3248, 0.7068, 0.3244, 0.6276, 0.4167, 0.7068, 0.3333, 0.7068, 0.3333, 0.7068, 0.3421, 0.7068, 0.4167, 0.7068, 0.3713, 0.3958, 0.3935, 0.4343, 0.3728, 0.4639, 0.3598, 0.4244, 0.3598, 0.4244, 0.3728, 0.4639, 0.3378, 0.4665, 0.3141, 0.4284, 0.3478, 0.4194, 0.3141, 0.4284, 0.25, 0.4456, 0.25, 0.4456, 0.3478, 0.4194])
me_cylinder.materials.append(mat_wood)
me_cylinder.materials.append(mat_metal_barrel)
me_cylinder.update()

# ---- objects
ob_light = bpy.data.objects.new('Light', light_light)
ob_camera = bpy.data.objects.new('Camera', cam_camera)
ob_crate = bpy.data.objects.new('Crate', me_cube_001)
ob_barrel = bpy.data.objects.new('Barrel', me_cylinder)

# ---- transforms, parenting, visibility, modifiers, constraints
ob_light.location = (4.076, 1.005, 5.904)
ob_light.rotation_euler = (0.6503, 0.05522, 1.866)
ob_light.lock_rotations_4d = False
ob_light.empty_display_type = 'ARROWS'
ob_light.color = (0.0, 0.0, 0.0, 0.0)
ob_light.lineart.crease_threshold = 0.0
ob_camera.location = (7.359, -6.926, 4.958)
ob_camera.rotation_euler = (1.109, 0.0, 0.8149)
ob_camera.lock_rotations_4d = False
ob_camera.empty_display_type = 'ARROWS'
ob_camera.color = (0.0, 0.0, 0.0, 0.0)
ob_camera.display_type = 'WIRE'
ob_camera.lineart.crease_threshold = 0.0
ob_crate.location = (0.0, 0.0, 0.6)
ob_barrel.location = (0.0, 2.0, 0.6002)

# ---- collection membership
col_collection.objects.link(ob_light)
col_collection.objects.link(ob_camera)
col_dungeon_props.objects.link(ob_crate)
col_dungeon_props.objects.link(ob_barrel)

# ---- scene / render settings (as saved in the file)
scene.camera = ob_camera
scene.frame_start = 1; scene.frame_end = 250; scene.frame_set(1)
scene.render.engine = 'BLENDER_EEVEE_NEXT'
scene.cycles.sampling_pattern = 'TABULATED_SOBOL'
scene.cycles.use_light_tree = False
scene.view_settings.view_transform = 'Filmic'
bpy.context.view_layer.update()
